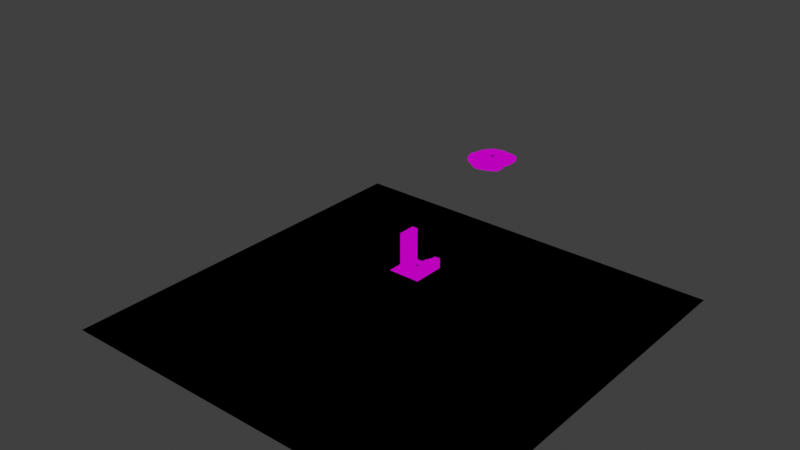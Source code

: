 # Source: test_level.blend  (saved by Blender 3.0.42; exported with 4.5.12 LTS)
import bpy
from mathutils import Matrix  # noqa: F401  (used for matrix-valued properties, if any)

bpy.ops.wm.read_factory_settings(use_empty=True)
scene = bpy.context.scene
scene.name = 'Scene'

# ---- collections
col_level_bounds = bpy.data.collections.new('Level Bounds'); scene.collection.children.link(col_level_bounds)
col_collection = bpy.data.collections.new('Collection'); scene.collection.children.link(col_collection)

# ---- images (referenced by path relative to the original .blend; pixels are not part of the script)
import os
ASSET_DIR = os.environ.get("B2B_ASSET_DIR", "")  # directory of the original .blend (textures are referenced by path, not embedded)
HERE = os.path.dirname(os.path.abspath(__file__))  # packed textures are extracted next to this script under _unpacked/

def load_image(name, relpath, width, height, colorspace="sRGB"):
    """Load a texture the original file referenced (path relative to the .blend, or extracted next to this script)."""
    p = next((c for c in (os.path.join(HERE, relpath), os.path.join(ASSET_DIR, relpath)) if relpath and os.path.exists(c)), "")
    if p:
        img = bpy.data.images.load(p, check_existing=True)
        img.name = name
    else:  # same state as the original file: an image datablock whose file is absent (Cycles renders it pink)
        img = bpy.data.images.new(name, width, height)
        img.source = "FILE"
        img.filepath = "//" + (relpath or name)
    img.colorspace_settings.name = colorspace
    return img
img_bob_textures_05800_rgba16_png = load_image('bob_textures.05800.rgba16.png', 'bob_textures.05800.rgba16.png', 1024, 1024, 'sRGB')
img_bob_textures_09000_rgba16_png = load_image('bob_textures.09000.rgba16.png', 'bob_textures.09000.rgba16.png', 1024, 1024, 'sRGB')

# ---- materials (node trees are filled in below, after node groups)
mat_ground = bpy.data.materials.new('ground')
mat_ground.use_transparency_overlap = False
mat_ground.show_transparent_back = False
mat_ground.use_transparent_shadow = False
mat_dirt = bpy.data.materials.new('dirt')
mat_dirt.use_transparency_overlap = False
mat_dirt.show_transparent_back = False
mat_dirt.use_transparent_shadow = False
mat_trans = bpy.data.materials.new('trans')
mat_trans.surface_render_method = 'BLENDED'
mat_trans.blend_method = 'BLEND'
mat_trans.use_transparency_overlap = False
mat_trans.show_transparent_back = False
mat_trans.use_transparent_shadow = False
mat_warp = bpy.data.materials.new('warp')
mat_warp.use_transparency_overlap = False
mat_warp.show_transparent_back = False
mat_warp.use_transparent_shadow = False

# ---- node groups
ng_create_tex_coord_u_f3d_v3 = bpy.data.node_groups.new('Create Tex Coord U F3D v3', 'ShaderNodeTree')
_s = ng_create_tex_coord_u_f3d_v3.interface.new_socket(name='Color', in_out='OUTPUT', socket_type='NodeSocketColor')
_s.default_value = (0.0, 0.0, 0.0, 0.0)
_s = ng_create_tex_coord_u_f3d_v3.interface.new_socket(name='UV', in_out='INPUT', socket_type='NodeSocketFloat')
_s = ng_create_tex_coord_u_f3d_v3.interface.new_socket(name='Image Factor', in_out='INPUT', socket_type='NodeSocketFloat')
_s = ng_create_tex_coord_u_f3d_v3.interface.new_socket(name='Normalized L', in_out='INPUT', socket_type='NodeSocketFloat')
_s = ng_create_tex_coord_u_f3d_v3.interface.new_socket(name='Normalized H', in_out='INPUT', socket_type='NodeSocketFloat')
_s = ng_create_tex_coord_u_f3d_v3.interface.new_socket(name='Clamp', in_out='INPUT', socket_type='NodeSocketFloat')
_s = ng_create_tex_coord_u_f3d_v3.interface.new_socket(name='Normalized Mask', in_out='INPUT', socket_type='NodeSocketFloat')
_s = ng_create_tex_coord_u_f3d_v3.interface.new_socket(name='Mirror', in_out='INPUT', socket_type='NodeSocketFloat')
_s = ng_create_tex_coord_u_f3d_v3.interface.new_socket(name='Shift', in_out='INPUT', socket_type='NodeSocketFloat')
_s = ng_create_tex_coord_u_f3d_v3.interface.new_socket(name='Scale', in_out='INPUT', socket_type='NodeSocketFloat')
_s = ng_create_tex_coord_u_f3d_v3.interface.new_socket(name='Normalized Half Pixel', in_out='INPUT', socket_type='NodeSocketFloat')
_N = ng_create_tex_coord_u_f3d_v3.nodes; _L = ng_create_tex_coord_u_f3d_v3.links
n0 = _N.new('NodeGroupInput'); n0.name = 'Group Input'; n0.location = (-800, 0)
n1 = _N.new('NodeGroupOutput'); n1.name = 'Group Output'; n1.location = (2800, 0)
n2 = _N.new('ShaderNodeMath'); n2.name = 'Math'; n2.location = (-400, 0)
n2.operation = 'POWER'
n3 = _N.new('ShaderNodeMath'); n3.name = 'Math.001'; n3.location = (-400, -200)
n3.operation = 'MULTIPLY'
n4 = _N.new('ShaderNodeMath'); n4.name = 'Math.002'; n4.location = (-200, -200)
n4.operation = 'MULTIPLY'
n5 = _N.new('ShaderNodeMath'); n5.name = 'Math.003'; n5.location = (0, 0)
n5.operation = 'SUBTRACT'
n6 = _N.new('ShaderNodeMath'); n6.name = 'Max of NOT zero'; n6.location = (200, 0)
n6.label = 'Max of NOT zero'
n6.operation = 'MAXIMUM'
n7 = _N.new('ShaderNodeMath'); n7.name = 'Math.004'; n7.location = (400, 200)
n7.operation = 'SUBTRACT'
n8 = _N.new('ShaderNodeMath'); n8.name = 'Math.005'; n8.location = (400, 0)
n8.operation = 'MINIMUM'
n9 = _N.new('ShaderNodeMix'); n9.name = 'Mix'; n9.location = (600, 0)
n9.data_type = 'RGBA'
n10 = _N.new('ShaderNodeMath'); n10.name = 'Math.006'; n10.location = (800, -400)
n10.operation = 'MODULO'
n11 = _N.new('ShaderNodeMath'); n11.name = 'Math.007'; n11.location = (800, 0)
n11.operation = 'LESS_THAN'
n11.inputs[1].default_value = 0.0
n12 = _N.new('ShaderNodeMath'); n12.name = 'Math.008'; n12.location = (800, -200)
n13 = _N.new('ShaderNodeMix'); n13.name = 'Mix.001'; n13.location = (1000, -200)
n13.data_type = 'RGBA'
n14 = _N.new('ShaderNodeMath'); n14.name = 'Math.009'; n14.location = (1000, -600)
n14.operation = 'ABSOLUTE'
n14.inputs[1].default_value = 0.0
n15 = _N.new('ShaderNodeMath'); n15.name = 'Math.010'; n15.location = (1200, -600)
n15.operation = 'DIVIDE'
n16 = _N.new('ShaderNodeMath'); n16.name = 'Math.011'; n16.location = (1400, -600)
n16.operation = 'FLOOR'
n16.inputs[1].default_value = 0.0
n17 = _N.new('ShaderNodeMath'); n17.name = 'Math.012'; n17.location = (1600, -600)
n17.operation = 'MODULO'
n17.inputs[1].default_value = 2.0
n18 = _N.new('ShaderNodeMath'); n18.name = 'Math.013'; n18.location = (1600, -800)
n18.operation = 'SUBTRACT'
n18.inputs[0].default_value = 1.0
n19 = _N.new('ShaderNodeMix'); n19.name = 'Mix.002'; n19.location = (1800, -600)
n19.data_type = 'RGBA'
n20 = _N.new('ShaderNodeMath'); n20.name = 'Math.014'; n20.location = (2000, -400)
n20.operation = 'MULTIPLY'
n21 = _N.new('ShaderNodeMath'); n21.name = 'Math.015'; n21.location = (2000, -200)
n21.operation = 'SUBTRACT'
n22 = _N.new('ShaderNodeMix'); n22.name = 'Mix.003'; n22.location = (2200, -200)
n22.data_type = 'RGBA'
n23 = _N.new('ShaderNodeMath'); n23.name = 'Math.016'; n23.location = (800, -1000)
n23.operation = 'GREATER_THAN'
n23.inputs[1].default_value = 0.0
n24 = _N.new('ShaderNodeMix'); n24.name = 'Mix.004'; n24.location = (2400, -200)
n24.data_type = 'RGBA'
_L.new(n0.outputs[7], n2.inputs[1])
_L.new(n0.outputs[0], n3.inputs[0])
_L.new(n2.outputs[0], n3.inputs[1])
_L.new(n3.outputs[0], n4.inputs[0])
_L.new(n0.outputs[8], n4.inputs[1])
_L.new(n4.outputs[0], n5.inputs[0])
_L.new(n0.outputs[2], n5.inputs[1])
_L.new(n0.outputs[9], n6.inputs[0])
_L.new(n5.outputs[0], n6.inputs[1])
_L.new(n0.outputs[3], n7.inputs[0])
_L.new(n0.outputs[9], n7.inputs[1])
_L.new(n7.outputs[0], n8.inputs[0])
_L.new(n6.outputs[0], n8.inputs[1])
_L.new(n0.outputs[4], n9.inputs[0])
_L.new(n5.outputs[0], n9.inputs[6])
_L.new(n8.outputs[0], n9.inputs[7])
_L.new(n9.outputs[2], n10.inputs[0])
_L.new(n0.outputs[5], n10.inputs[1])
_L.new(n9.outputs[2], n11.inputs[0])
_L.new(n0.outputs[5], n12.inputs[0])
_L.new(n10.outputs[0], n12.inputs[1])
_L.new(n11.outputs[0], n13.inputs[0])
_L.new(n10.outputs[0], n13.inputs[6])
_L.new(n12.outputs[0], n13.inputs[7])
_L.new(n9.outputs[2], n14.inputs[0])
_L.new(n14.outputs[0], n15.inputs[0])
_L.new(n0.outputs[5], n15.inputs[1])
_L.new(n15.outputs[0], n16.inputs[0])
_L.new(n16.outputs[0], n17.inputs[0])
_L.new(n17.outputs[0], n18.inputs[1])
_L.new(n11.outputs[0], n19.inputs[0])
_L.new(n17.outputs[0], n19.inputs[6])
_L.new(n18.outputs[0], n19.inputs[7])
_L.new(n19.outputs[2], n20.inputs[0])
_L.new(n0.outputs[6], n20.inputs[1])
_L.new(n0.outputs[5], n21.inputs[0])
_L.new(n13.outputs[2], n21.inputs[1])
_L.new(n20.outputs[0], n22.inputs[0])
_L.new(n13.outputs[2], n22.inputs[6])
_L.new(n21.outputs[0], n22.inputs[7])
_L.new(n0.outputs[5], n23.inputs[0])
_L.new(n23.outputs[0], n24.inputs[0])
_L.new(n8.outputs[0], n24.inputs[6])
_L.new(n22.outputs[2], n24.inputs[7])
_L.new(n24.outputs[2], n1.inputs[0])
n1.is_active_output = True
ng_create_tex_coord_v_f3d_v3 = bpy.data.node_groups.new('Create Tex Coord V F3D v3', 'ShaderNodeTree')
_s = ng_create_tex_coord_v_f3d_v3.interface.new_socket(name='Color', in_out='OUTPUT', socket_type='NodeSocketColor')
_s.default_value = (0.0, 0.0, 0.0, 0.0)
_s = ng_create_tex_coord_v_f3d_v3.interface.new_socket(name='UV', in_out='INPUT', socket_type='NodeSocketFloat')
_s = ng_create_tex_coord_v_f3d_v3.interface.new_socket(name='Image Factor', in_out='INPUT', socket_type='NodeSocketFloat')
_s = ng_create_tex_coord_v_f3d_v3.interface.new_socket(name='Normalized L', in_out='INPUT', socket_type='NodeSocketFloat')
_s = ng_create_tex_coord_v_f3d_v3.interface.new_socket(name='Normalized H', in_out='INPUT', socket_type='NodeSocketFloat')
_s = ng_create_tex_coord_v_f3d_v3.interface.new_socket(name='Clamp', in_out='INPUT', socket_type='NodeSocketFloat')
_s = ng_create_tex_coord_v_f3d_v3.interface.new_socket(name='Normalized Mask', in_out='INPUT', socket_type='NodeSocketFloat')
_s = ng_create_tex_coord_v_f3d_v3.interface.new_socket(name='Mirror', in_out='INPUT', socket_type='NodeSocketFloat')
_s = ng_create_tex_coord_v_f3d_v3.interface.new_socket(name='Shift', in_out='INPUT', socket_type='NodeSocketFloat')
_s = ng_create_tex_coord_v_f3d_v3.interface.new_socket(name='Scale', in_out='INPUT', socket_type='NodeSocketFloat')
_s = ng_create_tex_coord_v_f3d_v3.interface.new_socket(name='Normalized Half Pixel', in_out='INPUT', socket_type='NodeSocketFloat')
_N = ng_create_tex_coord_v_f3d_v3.nodes; _L = ng_create_tex_coord_v_f3d_v3.links
n0 = _N.new('NodeGroupInput'); n0.name = 'Group Input'; n0.location = (-800, 0)
n1 = _N.new('NodeGroupOutput'); n1.name = 'Group Output'; n1.location = (2800, 0)
n2 = _N.new('ShaderNodeMath'); n2.name = 'Math'; n2.location = (-400, 200)
n2.operation = 'MULTIPLY_ADD'
n2.inputs[1].default_value = -1.0
n2.inputs[2].default_value = 1.0
n3 = _N.new('ShaderNodeMath'); n3.name = 'Math.001'; n3.location = (-400, 0)
n3.operation = 'POWER'
n4 = _N.new('ShaderNodeMath'); n4.name = 'Math.002'; n4.location = (-400, -200)
n4.operation = 'MULTIPLY'
n5 = _N.new('ShaderNodeMath'); n5.name = 'Math.003'; n5.location = (-200, -200)
n5.operation = 'MULTIPLY'
n6 = _N.new('ShaderNodeMath'); n6.name = 'Math.004'; n6.location = (-200, -400)
n6.operation = 'MULTIPLY_ADD'
n6.inputs[1].default_value = -1.0
n6.inputs[2].default_value = 1.0
n7 = _N.new('ShaderNodeMath'); n7.name = 'Math.005'; n7.location = (0, 0)
n7.operation = 'SUBTRACT'
n8 = _N.new('ShaderNodeMath'); n8.name = 'Max of NOT zero'; n8.location = (200, 0)
n8.label = 'Max of NOT zero'
n8.operation = 'MAXIMUM'
n9 = _N.new('ShaderNodeMath'); n9.name = 'Math.006'; n9.location = (400, 200)
n9.operation = 'SUBTRACT'
n10 = _N.new('ShaderNodeMath'); n10.name = 'Math.007'; n10.location = (400, 0)
n10.operation = 'MINIMUM'
n11 = _N.new('ShaderNodeMix'); n11.name = 'Mix'; n11.location = (600, 0)
n11.data_type = 'RGBA'
n12 = _N.new('ShaderNodeMath'); n12.name = 'Math.008'; n12.location = (800, -400)
n12.operation = 'MODULO'
n13 = _N.new('ShaderNodeMath'); n13.name = 'Math.009'; n13.location = (800, 0)
n13.operation = 'LESS_THAN'
n13.inputs[1].default_value = 0.0
n14 = _N.new('ShaderNodeMath'); n14.name = 'Math.010'; n14.location = (800, -200)
n15 = _N.new('ShaderNodeMix'); n15.name = 'Mix.001'; n15.location = (1000, -200)
n15.data_type = 'RGBA'
n16 = _N.new('ShaderNodeMath'); n16.name = 'Math.011'; n16.location = (1000, -600)
n16.operation = 'ABSOLUTE'
n16.inputs[1].default_value = 0.0
n17 = _N.new('ShaderNodeMath'); n17.name = 'Math.012'; n17.location = (1200, -600)
n17.operation = 'DIVIDE'
n18 = _N.new('ShaderNodeMath'); n18.name = 'Math.013'; n18.location = (1400, -600)
n18.operation = 'FLOOR'
n18.inputs[1].default_value = 0.0
n19 = _N.new('ShaderNodeMath'); n19.name = 'Math.014'; n19.location = (1600, -600)
n19.operation = 'MODULO'
n19.inputs[1].default_value = 2.0
n20 = _N.new('ShaderNodeMath'); n20.name = 'Math.015'; n20.location = (1600, -800)
n20.operation = 'SUBTRACT'
n20.inputs[0].default_value = 1.0
n21 = _N.new('ShaderNodeMix'); n21.name = 'Mix.002'; n21.location = (1800, -600)
n21.data_type = 'RGBA'
n22 = _N.new('ShaderNodeMath'); n22.name = 'Math.016'; n22.location = (2000, -400)
n22.operation = 'MULTIPLY'
n23 = _N.new('ShaderNodeMath'); n23.name = 'Math.017'; n23.location = (2000, -200)
n23.operation = 'SUBTRACT'
n24 = _N.new('ShaderNodeMix'); n24.name = 'Mix.003'; n24.location = (2200, -200)
n24.data_type = 'RGBA'
n25 = _N.new('ShaderNodeMath'); n25.name = 'Math.018'; n25.location = (800, -1000)
n25.operation = 'GREATER_THAN'
n25.inputs[1].default_value = 0.0
n26 = _N.new('ShaderNodeMix'); n26.name = 'Mix.004'; n26.location = (2400, -200)
n26.data_type = 'RGBA'
_L.new(n0.outputs[0], n2.inputs[0])
_L.new(n0.outputs[7], n3.inputs[1])
_L.new(n2.outputs[0], n4.inputs[0])
_L.new(n3.outputs[0], n4.inputs[1])
_L.new(n4.outputs[0], n5.inputs[0])
_L.new(n0.outputs[8], n5.inputs[1])
_L.new(n5.outputs[0], n6.inputs[0])
_L.new(n6.outputs[0], n7.inputs[0])
_L.new(n0.outputs[2], n7.inputs[1])
_L.new(n0.outputs[9], n8.inputs[0])
_L.new(n7.outputs[0], n8.inputs[1])
_L.new(n0.outputs[3], n9.inputs[0])
_L.new(n0.outputs[9], n9.inputs[1])
_L.new(n9.outputs[0], n10.inputs[0])
_L.new(n8.outputs[0], n10.inputs[1])
_L.new(n0.outputs[4], n11.inputs[0])
_L.new(n7.outputs[0], n11.inputs[6])
_L.new(n10.outputs[0], n11.inputs[7])
_L.new(n11.outputs[2], n12.inputs[0])
_L.new(n0.outputs[5], n12.inputs[1])
_L.new(n11.outputs[2], n13.inputs[0])
_L.new(n0.outputs[5], n14.inputs[0])
_L.new(n12.outputs[0], n14.inputs[1])
_L.new(n13.outputs[0], n15.inputs[0])
_L.new(n12.outputs[0], n15.inputs[6])
_L.new(n14.outputs[0], n15.inputs[7])
_L.new(n11.outputs[2], n16.inputs[0])
_L.new(n16.outputs[0], n17.inputs[0])
_L.new(n0.outputs[5], n17.inputs[1])
_L.new(n17.outputs[0], n18.inputs[0])
_L.new(n18.outputs[0], n19.inputs[0])
_L.new(n19.outputs[0], n20.inputs[1])
_L.new(n13.outputs[0], n21.inputs[0])
_L.new(n19.outputs[0], n21.inputs[6])
_L.new(n20.outputs[0], n21.inputs[7])
_L.new(n21.outputs[2], n22.inputs[0])
_L.new(n0.outputs[6], n22.inputs[1])
_L.new(n0.outputs[5], n23.inputs[0])
_L.new(n15.outputs[2], n23.inputs[1])
_L.new(n22.outputs[0], n24.inputs[0])
_L.new(n15.outputs[2], n24.inputs[6])
_L.new(n23.outputs[0], n24.inputs[7])
_L.new(n0.outputs[5], n25.inputs[0])
_L.new(n25.outputs[0], n26.inputs[0])
_L.new(n10.outputs[0], n26.inputs[6])
_L.new(n24.outputs[2], n26.inputs[7])
_L.new(n26.outputs[2], n1.inputs[0])
n1.is_active_output = True
ng_get_uv_f3d_v3 = bpy.data.node_groups.new('Get UV F3D v3', 'ShaderNodeTree')
_s = ng_get_uv_f3d_v3.interface.new_socket(name='Vector', in_out='OUTPUT', socket_type='NodeSocketVector')
_s = ng_get_uv_f3d_v3.interface.new_socket(name='Texture Gen', in_out='INPUT', socket_type='NodeSocketFloat')
_s = ng_get_uv_f3d_v3.interface.new_socket(name='Texture Gen Linear', in_out='INPUT', socket_type='NodeSocketFloat')
_s = ng_get_uv_f3d_v3.interface.new_socket(name='Image Factor', in_out='INPUT', socket_type='NodeSocketVector')
_s = ng_get_uv_f3d_v3.interface.new_socket(name='Normalized L', in_out='INPUT', socket_type='NodeSocketVector')
_s = ng_get_uv_f3d_v3.interface.new_socket(name='Normalized H', in_out='INPUT', socket_type='NodeSocketVector')
_s = ng_get_uv_f3d_v3.interface.new_socket(name='Clamp', in_out='INPUT', socket_type='NodeSocketVector')
_s = ng_get_uv_f3d_v3.interface.new_socket(name='Normalized Mask', in_out='INPUT', socket_type='NodeSocketVector')
_s = ng_get_uv_f3d_v3.interface.new_socket(name='Mirror', in_out='INPUT', socket_type='NodeSocketVector')
_s = ng_get_uv_f3d_v3.interface.new_socket(name='Shift', in_out='INPUT', socket_type='NodeSocketVector')
_s = ng_get_uv_f3d_v3.interface.new_socket(name='Scale', in_out='INPUT', socket_type='NodeSocketVector')
_s = ng_get_uv_f3d_v3.interface.new_socket(name='Normalized Half Pixel', in_out='INPUT', socket_type='NodeSocketVector')
_N = ng_get_uv_f3d_v3.nodes; _L = ng_get_uv_f3d_v3.links
n0 = _N.new('NodeGroupInput'); n0.name = 'Group Input'; n0.location = (-300, 0)
n1 = _N.new('NodeGroupOutput'); n1.name = 'Group Output'; n1.location = (2400, 0)
n2 = _N.new('ShaderNodeSeparateXYZ'); n2.name = 'Split Texture Vector'; n2.location = (0, 0)
n2.label = 'Split Texture Vector'
n3 = _N.new('ShaderNodeSeparateXYZ'); n3.name = 'Split Texture Vector.001'; n3.location = (0, -100)
n3.label = 'Split Texture Vector'
n4 = _N.new('ShaderNodeSeparateXYZ'); n4.name = 'Split Texture Vector.002'; n4.location = (0, -200)
n4.label = 'Split Texture Vector'
n5 = _N.new('ShaderNodeSeparateXYZ'); n5.name = 'Split Texture Vector.003'; n5.location = (0, -300)
n5.label = 'Split Texture Vector'
n6 = _N.new('ShaderNodeSeparateXYZ'); n6.name = 'Split Texture Vector.004'; n6.location = (0, -400)
n6.label = 'Split Texture Vector'
n7 = _N.new('ShaderNodeSeparateXYZ'); n7.name = 'Split Texture Vector.005'; n7.location = (0, -500)
n7.label = 'Split Texture Vector'
n8 = _N.new('ShaderNodeSeparateXYZ'); n8.name = 'Split Texture Vector.006'; n8.location = (0, -600)
n8.label = 'Split Texture Vector'
n9 = _N.new('ShaderNodeSeparateXYZ'); n9.name = 'Split Texture Vector.007'; n9.location = (0, -700)
n9.label = 'Split Texture Vector'
n10 = _N.new('ShaderNodeSeparateXYZ'); n10.name = 'Split Texture Vector.008'; n10.location = (0, -800)
n10.label = 'Split Texture Vector'
n11 = _N.new('ShaderNodeUVMap'); n11.name = 'UV Map'; n11.location = (300, 0)
n11.uv_map = 'UVMap'
n12 = _N.new('ShaderNodeNewGeometry'); n12.name = 'Geometry'; n12.location = (300, -100)
n13 = _N.new('ShaderNodeVectorTransform'); n13.name = 'Vector Transform'; n13.location = (300, -200)
n13.vector_type = 'NORMAL'
n13.convert_to = 'CAMERA'
n14 = _N.new('ShaderNodeVectorMath'); n14.name = 'Vector Math'; n14.location = (600, 0)
n14.inputs[1].default_value = (1.0, 1.0, 1.0)
n15 = _N.new('ShaderNodeSeparateXYZ'); n15.name = 'Separate XYZ'; n15.location = (600, -100)
n16 = _N.new('ShaderNodeMath'); n16.name = 'Math'; n16.location = (600, -200)
n16.operation = 'DIVIDE'
n16.inputs[1].default_value = -2.0
n17 = _N.new('ShaderNodeMath'); n17.name = 'Math.001'; n17.location = (600, -300)
n17.operation = 'DIVIDE'
n17.inputs[1].default_value = -2.0
n18 = _N.new('ShaderNodeMath'); n18.name = 'Math.002'; n18.location = (900, 0)
n18.operation = 'MULTIPLY'
n19 = _N.new('ShaderNodeMath'); n19.name = 'Math.003'; n19.location = (900, -100)
n19.operation = 'MULTIPLY'
n20 = _N.new('ShaderNodeCombineXYZ'); n20.name = 'Combine XYZ'; n20.location = (1200, -300)
n21 = _N.new('ShaderNodeMath'); n21.name = 'Math.004'; n21.location = (600, -600)
n21.operation = 'ARCCOSINE'
n21.inputs[1].default_value = 0.0
n22 = _N.new('ShaderNodeMath'); n22.name = 'Math.005'; n22.location = (600, -700)
n22.operation = 'ARCCOSINE'
n22.inputs[1].default_value = 0.0
n23 = _N.new('ShaderNodeMath'); n23.name = 'Math.006'; n23.location = (600, -800)
n23.operation = 'MULTIPLY'
n24 = _N.new('ShaderNodeMath'); n24.name = 'Math.007'; n24.location = (600, -900)
n24.operation = 'MULTIPLY'
n25 = _N.new('ShaderNodeCombineXYZ'); n25.name = 'Combine XYZ.001'; n25.location = (1200, -600)
n26 = _N.new('ShaderNodeMix'); n26.name = 'Mix'; n26.location = (1500, 0)
n26.data_type = 'RGBA'
n27 = _N.new('ShaderNodeMix'); n27.name = 'Mix.001'; n27.location = (1500, -100)
n27.data_type = 'RGBA'
n28 = _N.new('ShaderNodeSeparateXYZ'); n28.name = 'Separate XYZ.001'; n28.location = (1800, 500)
n29 = _N.new('ShaderNodeGroup'); n29.name = 'Create Tex Coord'; n29.location = (2000, 500)
n29.label = 'Create Tex Coord'
n29.node_tree = ng_create_tex_coord_u_f3d_v3
n30 = _N.new('ShaderNodeGroup'); n30.name = 'Create Tex Coord.001'; n30.location = (2000, 300)
n30.label = 'Create Tex Coord'
n30.node_tree = ng_create_tex_coord_v_f3d_v3
n31 = _N.new('ShaderNodeCombineXYZ'); n31.name = 'Combine XYZ.002'; n31.location = (2200, 500)
_L.new(n0.outputs[2], n2.inputs[0])
_L.new(n0.outputs[3], n3.inputs[0])
_L.new(n0.outputs[4], n4.inputs[0])
_L.new(n0.outputs[5], n5.inputs[0])
_L.new(n0.outputs[6], n6.inputs[0])
_L.new(n0.outputs[7], n7.inputs[0])
_L.new(n0.outputs[8], n8.inputs[0])
_L.new(n0.outputs[9], n9.inputs[0])
_L.new(n0.outputs[10], n10.inputs[0])
_L.new(n12.outputs[1], n13.inputs[0])
_L.new(n13.outputs[0], n14.inputs[0])
_L.new(n14.outputs[0], n15.inputs[0])
_L.new(n15.outputs[0], n16.inputs[0])
_L.new(n15.outputs[1], n17.inputs[0])
_L.new(n16.outputs[0], n18.inputs[0])
_L.new(n17.outputs[0], n19.inputs[0])
_L.new(n2.outputs[0], n18.inputs[1])
_L.new(n2.outputs[1], n19.inputs[1])
_L.new(n18.outputs[0], n20.inputs[0])
_L.new(n19.outputs[0], n20.inputs[1])
_L.new(n16.outputs[0], n21.inputs[0])
_L.new(n17.outputs[0], n22.inputs[0])
_L.new(n21.outputs[0], n23.inputs[0])
_L.new(n22.outputs[0], n24.inputs[0])
_L.new(n2.outputs[0], n23.inputs[1])
_L.new(n2.outputs[1], n24.inputs[1])
_L.new(n23.outputs[0], n25.inputs[0])
_L.new(n24.outputs[0], n25.inputs[1])
_L.new(n0.outputs[0], n26.inputs[0])
_L.new(n11.outputs[0], n26.inputs[6])
_L.new(n20.outputs[0], n26.inputs[7])
_L.new(n0.outputs[1], n27.inputs[0])
_L.new(n26.outputs[2], n27.inputs[6])
_L.new(n25.outputs[0], n27.inputs[7])
_L.new(n27.outputs[2], n28.inputs[0])
_L.new(n2.outputs[0], n29.inputs[1])
_L.new(n3.outputs[0], n29.inputs[2])
_L.new(n4.outputs[0], n29.inputs[3])
_L.new(n5.outputs[0], n29.inputs[4])
_L.new(n6.outputs[0], n29.inputs[5])
_L.new(n7.outputs[0], n29.inputs[6])
_L.new(n8.outputs[0], n29.inputs[7])
_L.new(n9.outputs[0], n29.inputs[8])
_L.new(n10.outputs[0], n29.inputs[9])
_L.new(n2.outputs[1], n30.inputs[1])
_L.new(n3.outputs[1], n30.inputs[2])
_L.new(n4.outputs[1], n30.inputs[3])
_L.new(n5.outputs[1], n30.inputs[4])
_L.new(n6.outputs[1], n30.inputs[5])
_L.new(n7.outputs[1], n30.inputs[6])
_L.new(n8.outputs[1], n30.inputs[7])
_L.new(n9.outputs[1], n30.inputs[8])
_L.new(n10.outputs[1], n30.inputs[9])
_L.new(n28.outputs[0], n29.inputs[0])
_L.new(n28.outputs[1], n30.inputs[0])
_L.new(n29.outputs[0], n31.inputs[0])
_L.new(n30.outputs[0], n31.inputs[1])
_L.new(n31.outputs[0], n1.inputs[0])
n1.is_active_output = True
ng_get_texture_color_f3d_v3 = bpy.data.node_groups.new('Get Texture Color F3D v3', 'ShaderNodeTree')
_s = ng_get_texture_color_f3d_v3.interface.new_socket(name='Color', in_out='OUTPUT', socket_type='NodeSocketColor')
_s = ng_get_texture_color_f3d_v3.interface.new_socket(name='Alpha', in_out='OUTPUT', socket_type='NodeSocketFloat')
_s = ng_get_texture_color_f3d_v3.interface.new_socket(name='Color', in_out='INPUT', socket_type='NodeSocketColor')
_s = ng_get_texture_color_f3d_v3.interface.new_socket(name='Alpha', in_out='INPUT', socket_type='NodeSocketFloat')
_s = ng_get_texture_color_f3d_v3.interface.new_socket(name='Is Greyscale', in_out='INPUT', socket_type='NodeSocketFloat')
_s = ng_get_texture_color_f3d_v3.interface.new_socket(name='Has Alpha', in_out='INPUT', socket_type='NodeSocketFloat')
_s = ng_get_texture_color_f3d_v3.interface.new_socket(name='Is Intensity', in_out='INPUT', socket_type='NodeSocketFloat')
_N = ng_get_texture_color_f3d_v3.nodes; _L = ng_get_texture_color_f3d_v3.links
n0 = _N.new('NodeGroupInput'); n0.name = 'Group Input'; n0.location = (0, 0)
n1 = _N.new('NodeGroupOutput'); n1.name = 'Group Output'; n1.location = (600, 0)
n2 = _N.new('ShaderNodeSeparateColor'); n2.name = 'Separate HSV'; n2.location = (300, 0)
n3 = _N.new('ShaderNodeMix'); n3.name = 'Mix'; n3.location = (300, -100)
n3.data_type = 'RGBA'
n4 = _N.new('ShaderNodeMix'); n4.name = 'Mix.001'; n4.location = (300, -200)
n4.data_type = 'RGBA'
n4.inputs[6].default_value = (1.0, 1.0, 1.0, 1.0)
n5 = _N.new('ShaderNodeMix'); n5.name = 'Mix.002'; n5.location = (300, -300)
n5.data_type = 'RGBA'
_L.new(n0.outputs[0], n2.inputs[0])
_L.new(n0.outputs[2], n3.inputs[0])
_L.new(n0.outputs[0], n3.inputs[6])
_L.new(n2.outputs[2], n3.inputs[7])
_L.new(n3.outputs[2], n1.inputs[0])
_L.new(n0.outputs[3], n4.inputs[0])
_L.new(n0.outputs[1], n4.inputs[7])
_L.new(n0.outputs[4], n5.inputs[0])
_L.new(n4.outputs[2], n5.inputs[6])
_L.new(n2.outputs[2], n5.inputs[7])
_L.new(n5.outputs[2], n1.inputs[1])
n1.is_active_output = True
ng_get_shade_color_f3d_v3 = bpy.data.node_groups.new('Get Shade Color F3D v3', 'ShaderNodeTree')
_s = ng_get_shade_color_f3d_v3.interface.new_socket(name='Color', in_out='OUTPUT', socket_type='NodeSocketColor')
_s = ng_get_shade_color_f3d_v3.interface.new_socket(name='Alpha', in_out='OUTPUT', socket_type='NodeSocketFloat')
_s = ng_get_shade_color_f3d_v3.interface.new_socket(name='Shading', in_out='INPUT', socket_type='NodeSocketFloat')
_s = ng_get_shade_color_f3d_v3.interface.new_socket(name='Lighting', in_out='INPUT', socket_type='NodeSocketFloat')
_s = ng_get_shade_color_f3d_v3.interface.new_socket(name='Ambient Color', in_out='INPUT', socket_type='NodeSocketColor')
_N = ng_get_shade_color_f3d_v3.nodes; _L = ng_get_shade_color_f3d_v3.links
n0 = _N.new('NodeGroupInput'); n0.name = 'Group Input'; n0.location = (-300, 0)
n1 = _N.new('NodeGroupOutput'); n1.name = 'Group Output'; n1.location = (600, 0)
n2 = _N.new('ShaderNodeBsdfDiffuse'); n2.name = 'Diffuse BSDF'; n2.location = (0, 0)
n3 = _N.new('ShaderNodeRGB'); n3.name = 'RGB'; n3.location = (0, -100)
n3.outputs[0].default_value = (1.0, 1.0, 1.0, 1.0)
n4 = _N.new('ShaderNodeShaderToRGB'); n4.name = 'Shader to RGB'; n4.location = (200, 0)
n5 = _N.new('ShaderNodeAttribute'); n5.name = 'Attribute'; n5.location = (200, -100)
n5.attribute_name = 'Col'
n6 = _N.new('ShaderNodeAttribute'); n6.name = 'Attribute.001'; n6.location = (200, -200)
n6.attribute_name = 'Alpha'
n7 = _N.new('ShaderNodeVectorMath'); n7.name = 'Vector Math'; n7.location = (400, 0)
n8 = _N.new('ShaderNodeMix'); n8.name = 'Mix'; n8.location = (600, 0)
n8.data_type = 'RGBA'
n9 = _N.new('ShaderNodeMix'); n9.name = 'Mix.001'; n9.location = (600, -100)
n9.data_type = 'RGBA'
_L.new(n2.outputs[0], n4.inputs[0])
_L.new(n0.outputs[2], n7.inputs[0])
_L.new(n4.outputs[0], n7.inputs[1])
_L.new(n0.outputs[1], n8.inputs[0])
_L.new(n5.outputs[0], n8.inputs[6])
_L.new(n7.outputs[0], n8.inputs[7])
_L.new(n0.outputs[0], n9.inputs[0])
_L.new(n3.outputs[0], n9.inputs[6])
_L.new(n8.outputs[2], n9.inputs[7])
_L.new(n9.outputs[2], n1.inputs[0])
_L.new(n6.outputs[2], n1.inputs[1])
n1.is_active_output = True
ng_color_combiner_mix_f3d_v3 = bpy.data.node_groups.new('Color Combiner Mix F3D v3', 'ShaderNodeTree')
_s = ng_color_combiner_mix_f3d_v3.interface.new_socket(name='Output', in_out='OUTPUT', socket_type='NodeSocketColor')
_s = ng_color_combiner_mix_f3d_v3.interface.new_socket(name='A', in_out='INPUT', socket_type='NodeSocketColor')
_s = ng_color_combiner_mix_f3d_v3.interface.new_socket(name='B', in_out='INPUT', socket_type='NodeSocketColor')
_s = ng_color_combiner_mix_f3d_v3.interface.new_socket(name='C', in_out='INPUT', socket_type='NodeSocketColor')
_s = ng_color_combiner_mix_f3d_v3.interface.new_socket(name='D', in_out='INPUT', socket_type='NodeSocketColor')
_N = ng_color_combiner_mix_f3d_v3.nodes; _L = ng_color_combiner_mix_f3d_v3.links
n0 = _N.new('NodeGroupInput'); n0.name = 'Group Input'; n0.location = (-300, 0)
n1 = _N.new('NodeGroupOutput'); n1.name = 'Group Output'; n1.location = (600, 0)
n2 = _N.new('ShaderNodeMix'); n2.name = 'Subtract'; n2.location = (0, 0)
n2.label = 'Subtract'
n2.data_type = 'RGBA'
n2.blend_type = 'SUBTRACT'
n2.inputs[0].default_value = 1.0
n3 = _N.new('ShaderNodeMix'); n3.name = 'Multiply'; n3.location = (0, -100)
n3.label = 'Multiply'
n3.data_type = 'RGBA'
n3.blend_type = 'MULTIPLY'
n3.inputs[0].default_value = 1.0
n4 = _N.new('ShaderNodeMix'); n4.name = 'Add'; n4.location = (0, -200)
n4.label = 'Add'
n4.data_type = 'RGBA'
n4.blend_type = 'ADD'
n4.inputs[0].default_value = 1.0
_L.new(n0.outputs[0], n2.inputs[6])
_L.new(n0.outputs[1], n2.inputs[7])
_L.new(n2.outputs[2], n3.inputs[6])
_L.new(n0.outputs[2], n3.inputs[7])
_L.new(n3.outputs[2], n4.inputs[6])
_L.new(n0.outputs[3], n4.inputs[7])
_L.new(n4.outputs[2], n1.inputs[0])
n1.is_active_output = True
ng_color_combiner_alpha_mix_f3d_v3 = bpy.data.node_groups.new('Color Combiner Alpha Mix F3D v3', 'ShaderNodeTree')
_s = ng_color_combiner_alpha_mix_f3d_v3.interface.new_socket(name='Output', in_out='OUTPUT', socket_type='NodeSocketFloat')
_s = ng_color_combiner_alpha_mix_f3d_v3.interface.new_socket(name='A', in_out='INPUT', socket_type='NodeSocketFloat')
_s = ng_color_combiner_alpha_mix_f3d_v3.interface.new_socket(name='B', in_out='INPUT', socket_type='NodeSocketFloat')
_s = ng_color_combiner_alpha_mix_f3d_v3.interface.new_socket(name='C', in_out='INPUT', socket_type='NodeSocketFloat')
_s = ng_color_combiner_alpha_mix_f3d_v3.interface.new_socket(name='D', in_out='INPUT', socket_type='NodeSocketFloat')
_N = ng_color_combiner_alpha_mix_f3d_v3.nodes; _L = ng_color_combiner_alpha_mix_f3d_v3.links
n0 = _N.new('NodeGroupInput'); n0.name = 'Group Input'; n0.location = (-300, 0)
n1 = _N.new('NodeGroupOutput'); n1.name = 'Group Output'; n1.location = (600, 0)
n2 = _N.new('ShaderNodeMath'); n2.name = 'Subtract'; n2.location = (0, 0)
n2.label = 'Subtract'
n2.operation = 'SUBTRACT'
n3 = _N.new('ShaderNodeMath'); n3.name = 'Multiply'; n3.location = (0, -100)
n3.label = 'Multiply'
n3.operation = 'MULTIPLY'
n4 = _N.new('ShaderNodeMath'); n4.name = 'Add'; n4.location = (0, -200)
n4.label = 'Add'
_L.new(n0.outputs[0], n2.inputs[0])
_L.new(n0.outputs[1], n2.inputs[1])
_L.new(n2.outputs[0], n3.inputs[0])
_L.new(n0.outputs[2], n3.inputs[1])
_L.new(n3.outputs[0], n4.inputs[0])
_L.new(n0.outputs[3], n4.inputs[1])
_L.new(n4.outputs[0], n1.inputs[0])
n1.is_active_output = True
ng_color_combiner_f3d_v3 = bpy.data.node_groups.new('Color Combiner F3D v3', 'ShaderNodeTree')
_s = ng_color_combiner_f3d_v3.interface.new_socket(name='Color Combiner', in_out='OUTPUT', socket_type='NodeSocketColor')
_s = ng_color_combiner_f3d_v3.interface.new_socket(name='Color Combiner Alpha', in_out='OUTPUT', socket_type='NodeSocketFloat')
_s = ng_color_combiner_f3d_v3.interface.new_socket(name='Case A 1', in_out='INPUT', socket_type='NodeSocketColor')
_s = ng_color_combiner_f3d_v3.interface.new_socket(name='Case B 1', in_out='INPUT', socket_type='NodeSocketColor')
_s = ng_color_combiner_f3d_v3.interface.new_socket(name='Case C 1', in_out='INPUT', socket_type='NodeSocketColor')
_s = ng_color_combiner_f3d_v3.interface.new_socket(name='Case D 1', in_out='INPUT', socket_type='NodeSocketColor')
_s = ng_color_combiner_f3d_v3.interface.new_socket(name='Case A Alpha 1', in_out='INPUT', socket_type='NodeSocketFloat')
_s = ng_color_combiner_f3d_v3.interface.new_socket(name='Case B Alpha 1', in_out='INPUT', socket_type='NodeSocketFloat')
_s = ng_color_combiner_f3d_v3.interface.new_socket(name='Case C Alpha 1', in_out='INPUT', socket_type='NodeSocketFloat')
_s = ng_color_combiner_f3d_v3.interface.new_socket(name='Case D Alpha 1', in_out='INPUT', socket_type='NodeSocketFloat')
_N = ng_color_combiner_f3d_v3.nodes; _L = ng_color_combiner_f3d_v3.links
n0 = _N.new('NodeGroupInput'); n0.name = 'Group Input'; n0.location = (-300, 0)
n1 = _N.new('NodeGroupOutput'); n1.name = 'Group Output'; n1.location = (900, 0)
n2 = _N.new('ShaderNodeGroup'); n2.name = 'Group'; n2.location = (600, 0)
n2.node_tree = ng_color_combiner_mix_f3d_v3
n3 = _N.new('ShaderNodeGroup'); n3.name = 'Group.001'; n3.location = (600, -200)
n3.node_tree = ng_color_combiner_alpha_mix_f3d_v3
_L.new(n0.outputs[0], n2.inputs[0])
_L.new(n0.outputs[1], n2.inputs[1])
_L.new(n0.outputs[2], n2.inputs[2])
_L.new(n0.outputs[3], n2.inputs[3])
_L.new(n0.outputs[4], n3.inputs[0])
_L.new(n0.outputs[5], n3.inputs[1])
_L.new(n0.outputs[6], n3.inputs[2])
_L.new(n0.outputs[7], n3.inputs[3])
_L.new(n2.outputs[0], n1.inputs[0])
_L.new(n3.outputs[0], n1.inputs[1])
n1.is_active_output = True
ng_f3d_v3 = bpy.data.node_groups.new('F3D v3', 'ShaderNodeTree')
_s = ng_f3d_v3.interface.new_socket(name='Output', in_out='OUTPUT', socket_type='NodeSocketShader')
_s = ng_f3d_v3.interface.new_socket(name='Cycle 1 RGB', in_out='INPUT', socket_type='NodeSocketColor')
_s = ng_f3d_v3.interface.new_socket(name='Cycle 1 Alpha', in_out='INPUT', socket_type='NodeSocketFloat')
_s = ng_f3d_v3.interface.new_socket(name='Cycle 2 RGB', in_out='INPUT', socket_type='NodeSocketColor')
_s = ng_f3d_v3.interface.new_socket(name='Cycle 2 Alpha', in_out='INPUT', socket_type='NodeSocketFloat')
_s = ng_f3d_v3.interface.new_socket(name='Cycle Type', in_out='INPUT', socket_type='NodeSocketFloat')
_s = ng_f3d_v3.interface.new_socket(name='Cull Front', in_out='INPUT', socket_type='NodeSocketFloat')
_s = ng_f3d_v3.interface.new_socket(name='Cull Back', in_out='INPUT', socket_type='NodeSocketFloat')
_N = ng_f3d_v3.nodes; _L = ng_f3d_v3.links
n0 = _N.new('NodeGroupInput'); n0.name = 'Group Input'; n0.location = (-300, 0)
n1 = _N.new('NodeGroupOutput'); n1.name = 'Group Output'; n1.location = (900, 0)
n2 = _N.new('ShaderNodeMix'); n2.name = 'Cycle Mix RGB'; n2.location = (0, 0)
n2.label = 'Cycle Mix RGB'
n2.data_type = 'RGBA'
n3 = _N.new('ShaderNodeMix'); n3.name = 'Cycle Mix Alpha'; n3.location = (0, -100)
n3.label = 'Cycle Mix Alpha'
n3.data_type = 'RGBA'
n4 = _N.new('ShaderNodeNewGeometry'); n4.name = 'Is Backfacing'; n4.location = (300, 0)
n4.label = 'Is Backfacing'
n5 = _N.new('ShaderNodeMath'); n5.name = 'Multiply Cull Front'; n5.location = (600, 0)
n5.label = 'Multiply Cull Front'
n5.operation = 'MULTIPLY'
n6 = _N.new('ShaderNodeMath'); n6.name = 'Multiply Cull Back'; n6.location = (600, -100)
n6.label = 'Multiply Cull Back'
n6.operation = 'MULTIPLY'
n7 = _N.new('ShaderNodeMix'); n7.name = 'Cull Alpha'; n7.location = (600, -200)
n7.label = 'Cull Alpha'
n7.data_type = 'RGBA'
n8 = _N.new('ShaderNodeMixShader'); n8.name = 'Mix Shader'; n8.location = (900, -300)
n9 = _N.new('ShaderNodeEeveeSpecular'); n9.name = 'Specular BSDF'; n9.location = (900, -600)
n9.inputs[4].default_value = 1.0
_L.new(n0.outputs[0], n2.inputs[6])
_L.new(n0.outputs[2], n2.inputs[7])
_L.new(n0.outputs[1], n3.inputs[6])
_L.new(n0.outputs[3], n3.inputs[7])
_L.new(n0.outputs[4], n2.inputs[0])
_L.new(n0.outputs[4], n3.inputs[0])
_L.new(n0.outputs[5], n5.inputs[0])
_L.new(n0.outputs[6], n6.inputs[0])
_L.new(n3.outputs[2], n5.inputs[1])
_L.new(n3.outputs[2], n6.inputs[1])
_L.new(n4.outputs[6], n7.inputs[0])
_L.new(n5.outputs[0], n7.inputs[6])
_L.new(n6.outputs[0], n7.inputs[7])
_L.new(n2.outputs[2], n8.inputs[2])
_L.new(n7.outputs[2], n8.inputs[0])
_L.new(n9.outputs[0], n8.inputs[1])
_L.new(n8.outputs[0], n1.inputs[0])
n1.is_active_output = True

# ---- material node trees
mat_ground.use_nodes = True; mat_ground.node_tree.nodes.clear()
_N = mat_ground.node_tree.nodes; _L = mat_ground.node_tree.links
n0 = _N.new('ShaderNodeOutputMaterial'); n0.name = 'Material Output'; n0.location = (2700, 0)
n1 = _N.new('ShaderNodeGroup'); n1.name = 'Get UV 0 F3D v3'; n1.location = (0, 0)
n1.label = 'Get UV'
n1.node_tree = ng_get_uv_f3d_v3
n1.inputs[0].default_value = 0.0
n1.inputs[1].default_value = 0.0
n1.inputs[2].default_value = (32.0, 32.0, 0.0)
n1.inputs[3].default_value = (0.0, 0.0, 0.0)
n1.inputs[4].default_value = (1.0, 1.0, 0.0)
n1.inputs[5].default_value = (0.0, 0.0, 0.0)
n1.inputs[6].default_value = (1.0, 1.0, 0.0)
n1.inputs[7].default_value = (0.0, 0.0, 0.0)
n1.inputs[8].default_value = (0.0, 0.0, 0.0)
n1.inputs[9].default_value = (1.0, 1.0, 0.0)
n1.inputs[10].default_value = (0.01562, 0.01562, 0.0)
n2 = _N.new('ShaderNodeGroup'); n2.name = 'Get UV 1 F3D v3'; n2.location = (300, 0)
n2.label = 'Get UV'
n2.node_tree = ng_get_uv_f3d_v3
n2.inputs[0].default_value = 0.0
n2.inputs[1].default_value = 0.0
n2.inputs[2].default_value = (0.0, 0.0, 0.0)
n2.inputs[3].default_value = (0.0, 0.0, 0.0)
n2.inputs[4].default_value = (0.0, 0.0, 0.0)
n2.inputs[5].default_value = (0.0, 0.0, 0.0)
n2.inputs[6].default_value = (0.0, 0.0, 0.0)
n2.inputs[7].default_value = (0.0, 0.0, 0.0)
n2.inputs[8].default_value = (0.0, 0.0, 0.0)
n2.inputs[9].default_value = (0.0, 0.0, 0.0)
n2.inputs[10].default_value = (0.0, 0.0, 0.0)
n3 = _N.new('NodeUndefined'); n3.name = 'Primitive Color Output'; n3.location = (900, 0)
n3.inputs[0].default_value = (1.0, 1.0, 1.0, 1.0)
n4 = _N.new('ShaderNodeMath'); n4.name = 'Primitive Color Alpha'; n4.location = (1200, 0)
n4.inputs[1].default_value = 0.0
n5 = _N.new('ShaderNodeMix'); n5.name = 'Primitive Color RGB'; n5.location = (1200, -100)
n5.data_type = 'RGBA'
n5.inputs[0].default_value = 0.0
n6 = _N.new('NodeUndefined'); n6.name = 'Environment Color Output'; n6.location = (900, -100)
n6.inputs[0].default_value = (1.0, 1.0, 1.0, 1.0)
n7 = _N.new('ShaderNodeMath'); n7.name = 'Environment Color Alpha'; n7.location = (1200, -100)
n7.inputs[1].default_value = 0.0
n8 = _N.new('ShaderNodeMix'); n8.name = 'Environment Color RGB'; n8.location = (1200, -200)
n8.data_type = 'RGBA'
n8.inputs[0].default_value = 0.0
n9 = _N.new('ShaderNodeTexImage'); n9.name = 'Texture 0'; n9.location = (1200, -200)
n9.label = 'Texture 0'
n9.image = img_bob_textures_05800_rgba16_png
n10 = _N.new('ShaderNodeTexImage'); n10.name = 'Texture 1'; n10.location = (1200, -300)
n10.label = 'Texture 1'
n11 = _N.new('ShaderNodeRGB'); n11.name = 'Chroma Key Center'; n11.location = (1200, -400)
n11.label = 'Chroma Key Center'
n11.outputs[0].default_value = (1.0, 1.0, 1.0, 1.0)
n12 = _N.new('ShaderNodeRGB'); n12.name = 'Chroma Key Scale'; n12.location = (1200, -500)
n12.label = 'Chroma Key Scale'
n12.outputs[0].default_value = (0.0, 0.0, 0.0, 1.0)
n13 = _N.new('ShaderNodeValue'); n13.name = 'LOD Fraction'; n13.location = (1200, -600)
n13.label = 'LOD Fraction'
n13.outputs[0].default_value = 0.0
n14 = _N.new('ShaderNodeValue'); n14.name = 'Primitive LOD Fraction'; n14.location = (1200, -700)
n14.label = 'Primitive LOD Fraction'
n14.outputs[0].default_value = 0.0
n15 = _N.new('ShaderNodeTexNoise'); n15.name = 'Noise'; n15.location = (1200, -800)
n15.label = 'Noise'
n15.inputs[1].default_value = 40.0
n15.inputs[2].default_value = 10.0
n16 = _N.new('ShaderNodeValue'); n16.name = 'YUV Convert K4'; n16.location = (1200, -900)
n16.label = 'YUV Convert K4'
n16.outputs[0].default_value = 0.4471
n17 = _N.new('ShaderNodeValue'); n17.name = 'YUV Convert K5'; n17.location = (1200, -1000)
n17.label = 'YUV Convert K5'
n17.outputs[0].default_value = 0.1647
n18 = _N.new('ShaderNodeValue'); n18.name = '1'; n18.location = (1200, -1100)
n18.label = '1'
n18.outputs[0].default_value = 1.0
n19 = _N.new('ShaderNodeValue'); n19.name = '0'; n19.location = (1200, -1200)
n19.label = '0'
n19.outputs[0].default_value = 0.0
n20 = _N.new('ShaderNodeGroup'); n20.name = 'Get Texture Color'; n20.location = (1500, 0)
n20.node_tree = ng_get_texture_color_f3d_v3
n20.inputs[2].default_value = 0.0
n20.inputs[3].default_value = 1.0
n20.inputs[4].default_value = 0.0
n21 = _N.new('ShaderNodeGroup'); n21.name = 'Get Texture Color.001'; n21.location = (1500, -200)
n21.node_tree = ng_get_texture_color_f3d_v3
n21.inputs[2].default_value = 0.0
n21.inputs[3].default_value = 0.0
n21.inputs[4].default_value = 0.0
n22 = _N.new('ShaderNodeGroup'); n22.name = 'Shade Color'; n22.location = (1800, 0)
n22.label = 'Shade Color'
n22.node_tree = ng_get_shade_color_f3d_v3
n22.inputs[0].default_value = 1.0
n22.inputs[1].default_value = 1.0
n22.inputs[2].default_value = (1.0, 1.0, 1.0, 1.0)
n23 = _N.new('ShaderNodeGroup'); n23.name = 'Color Combiner Cycle 1 F3D v3'; n23.location = (2100, 0)
n23.node_tree = ng_color_combiner_f3d_v3
n24 = _N.new('ShaderNodeGroup'); n24.name = 'Color Combiner Cycle 2 F3D v3'; n24.location = (2100, -400)
n24.node_tree = ng_color_combiner_f3d_v3
n25 = _N.new('ShaderNodeGroup'); n25.name = 'F3D v3'; n25.location = (2400, 0)
n25.node_tree = ng_f3d_v3
n25.inputs[4].default_value = 0.0
n25.inputs[5].default_value = 1.0
n25.inputs[6].default_value = 0.0
_L.new(n3.outputs[1], n4.inputs[0])
_L.new(n3.outputs[0], n5.inputs[6])
_L.new(n6.outputs[1], n7.inputs[0])
_L.new(n6.outputs[0], n8.inputs[6])
_L.new(n1.outputs[0], n9.inputs[0])
_L.new(n2.outputs[0], n10.inputs[0])
_L.new(n9.outputs[0], n20.inputs[0])
_L.new(n9.outputs[1], n20.inputs[1])
_L.new(n10.outputs[0], n21.inputs[0])
_L.new(n10.outputs[1], n21.inputs[1])
_L.new(n23.outputs[0], n25.inputs[0])
_L.new(n23.outputs[1], n25.inputs[1])
_L.new(n24.outputs[0], n25.inputs[2])
_L.new(n24.outputs[1], n25.inputs[3])
_L.new(n25.outputs[0], n0.inputs[0])
_L.new(n20.outputs[0], n23.inputs[0])
_L.new(n19.outputs[0], n23.inputs[1])
_L.new(n22.outputs[0], n23.inputs[2])
_L.new(n19.outputs[0], n23.inputs[3])
_L.new(n19.outputs[0], n23.inputs[4])
_L.new(n19.outputs[0], n23.inputs[5])
_L.new(n19.outputs[0], n23.inputs[6])
_L.new(n7.outputs[0], n23.inputs[7])
_L.new(n21.outputs[0], n24.inputs[0])
_L.new(n19.outputs[0], n24.inputs[1])
_L.new(n22.outputs[0], n24.inputs[2])
_L.new(n19.outputs[0], n24.inputs[3])
_L.new(n19.outputs[0], n24.inputs[4])
_L.new(n19.outputs[0], n24.inputs[5])
_L.new(n19.outputs[0], n24.inputs[6])
_L.new(n7.outputs[0], n24.inputs[7])
n0.is_active_output = True
mat_dirt.use_nodes = True; mat_dirt.node_tree.nodes.clear()
_N = mat_dirt.node_tree.nodes; _L = mat_dirt.node_tree.links
n0 = _N.new('ShaderNodeOutputMaterial'); n0.name = 'Material Output'; n0.location = (2700, 0)
n1 = _N.new('ShaderNodeGroup'); n1.name = 'Get UV 0 F3D v3'; n1.location = (0, 0)
n1.label = 'Get UV'
n1.node_tree = ng_get_uv_f3d_v3
n1.inputs[0].default_value = 0.0
n1.inputs[1].default_value = 0.0
n1.inputs[2].default_value = (32.0, 32.0, 0.0)
n1.inputs[3].default_value = (0.0, 0.0, 0.0)
n1.inputs[4].default_value = (1.0, 1.0, 0.0)
n1.inputs[5].default_value = (0.0, 0.0, 0.0)
n1.inputs[6].default_value = (1.0, 1.0, 0.0)
n1.inputs[7].default_value = (0.0, 0.0, 0.0)
n1.inputs[8].default_value = (0.0, 0.0, 0.0)
n1.inputs[9].default_value = (1.0, 1.0, 0.0)
n1.inputs[10].default_value = (0.01562, 0.01562, 0.0)
n2 = _N.new('ShaderNodeGroup'); n2.name = 'Get UV 1 F3D v3'; n2.location = (300, 0)
n2.label = 'Get UV'
n2.node_tree = ng_get_uv_f3d_v3
n2.inputs[0].default_value = 0.0
n2.inputs[1].default_value = 0.0
n2.inputs[2].default_value = (0.0, 0.0, 0.0)
n2.inputs[3].default_value = (0.0, 0.0, 0.0)
n2.inputs[4].default_value = (0.0, 0.0, 0.0)
n2.inputs[5].default_value = (0.0, 0.0, 0.0)
n2.inputs[6].default_value = (0.0, 0.0, 0.0)
n2.inputs[7].default_value = (0.0, 0.0, 0.0)
n2.inputs[8].default_value = (0.0, 0.0, 0.0)
n2.inputs[9].default_value = (0.0, 0.0, 0.0)
n2.inputs[10].default_value = (0.0, 0.0, 0.0)
n3 = _N.new('NodeUndefined'); n3.name = 'Primitive Color Output'; n3.location = (900, 0)
n3.inputs[0].default_value = (1.0, 1.0, 1.0, 1.0)
n4 = _N.new('ShaderNodeMath'); n4.name = 'Primitive Color Alpha'; n4.location = (1200, 0)
n4.inputs[1].default_value = 0.0
n5 = _N.new('ShaderNodeMix'); n5.name = 'Primitive Color RGB'; n5.location = (1200, -100)
n5.data_type = 'RGBA'
n5.inputs[0].default_value = 0.0
n6 = _N.new('NodeUndefined'); n6.name = 'Environment Color Output'; n6.location = (900, -100)
n6.inputs[0].default_value = (1.0, 1.0, 1.0, 1.0)
n7 = _N.new('ShaderNodeMath'); n7.name = 'Environment Color Alpha'; n7.location = (1200, -100)
n7.inputs[1].default_value = 0.0
n8 = _N.new('ShaderNodeMix'); n8.name = 'Environment Color RGB'; n8.location = (1200, -200)
n8.data_type = 'RGBA'
n8.inputs[0].default_value = 0.0
n9 = _N.new('ShaderNodeTexImage'); n9.name = 'Texture 0'; n9.location = (1200, -200)
n9.label = 'Texture 0'
n9.image = img_bob_textures_09000_rgba16_png
n10 = _N.new('ShaderNodeTexImage'); n10.name = 'Texture 1'; n10.location = (1200, -300)
n10.label = 'Texture 1'
n11 = _N.new('ShaderNodeRGB'); n11.name = 'Chroma Key Center'; n11.location = (1200, -400)
n11.label = 'Chroma Key Center'
n11.outputs[0].default_value = (1.0, 1.0, 1.0, 1.0)
n12 = _N.new('ShaderNodeRGB'); n12.name = 'Chroma Key Scale'; n12.location = (1200, -500)
n12.label = 'Chroma Key Scale'
n12.outputs[0].default_value = (0.0, 0.0, 0.0, 1.0)
n13 = _N.new('ShaderNodeValue'); n13.name = 'LOD Fraction'; n13.location = (1200, -600)
n13.label = 'LOD Fraction'
n13.outputs[0].default_value = 0.0
n14 = _N.new('ShaderNodeValue'); n14.name = 'Primitive LOD Fraction'; n14.location = (1200, -700)
n14.label = 'Primitive LOD Fraction'
n14.outputs[0].default_value = 0.0
n15 = _N.new('ShaderNodeTexNoise'); n15.name = 'Noise'; n15.location = (1200, -800)
n15.label = 'Noise'
n15.inputs[1].default_value = 40.0
n15.inputs[2].default_value = 10.0
n16 = _N.new('ShaderNodeValue'); n16.name = 'YUV Convert K4'; n16.location = (1200, -900)
n16.label = 'YUV Convert K4'
n16.outputs[0].default_value = 0.4471
n17 = _N.new('ShaderNodeValue'); n17.name = 'YUV Convert K5'; n17.location = (1200, -1000)
n17.label = 'YUV Convert K5'
n17.outputs[0].default_value = 0.1647
n18 = _N.new('ShaderNodeValue'); n18.name = '1'; n18.location = (1200, -1100)
n18.label = '1'
n18.outputs[0].default_value = 1.0
n19 = _N.new('ShaderNodeValue'); n19.name = '0'; n19.location = (1200, -1200)
n19.label = '0'
n19.outputs[0].default_value = 0.0
n20 = _N.new('ShaderNodeGroup'); n20.name = 'Get Texture Color'; n20.location = (1500, 0)
n20.node_tree = ng_get_texture_color_f3d_v3
n20.inputs[2].default_value = 0.0
n20.inputs[3].default_value = 1.0
n20.inputs[4].default_value = 0.0
n21 = _N.new('ShaderNodeGroup'); n21.name = 'Get Texture Color.001'; n21.location = (1500, -200)
n21.node_tree = ng_get_texture_color_f3d_v3
n21.inputs[2].default_value = 0.0
n21.inputs[3].default_value = 0.0
n21.inputs[4].default_value = 0.0
n22 = _N.new('ShaderNodeGroup'); n22.name = 'Shade Color'; n22.location = (1800, 0)
n22.label = 'Shade Color'
n22.node_tree = ng_get_shade_color_f3d_v3
n22.inputs[0].default_value = 1.0
n22.inputs[1].default_value = 1.0
n22.inputs[2].default_value = (1.0, 1.0, 1.0, 1.0)
n23 = _N.new('ShaderNodeGroup'); n23.name = 'Color Combiner Cycle 1 F3D v3'; n23.location = (2100, 0)
n23.node_tree = ng_color_combiner_f3d_v3
n24 = _N.new('ShaderNodeGroup'); n24.name = 'Color Combiner Cycle 2 F3D v3'; n24.location = (2100, -400)
n24.node_tree = ng_color_combiner_f3d_v3
n25 = _N.new('ShaderNodeGroup'); n25.name = 'F3D v3'; n25.location = (2400, 0)
n25.node_tree = ng_f3d_v3
n25.inputs[4].default_value = 0.0
n25.inputs[5].default_value = 1.0
n25.inputs[6].default_value = 0.0
_L.new(n3.outputs[1], n4.inputs[0])
_L.new(n3.outputs[0], n5.inputs[6])
_L.new(n6.outputs[1], n7.inputs[0])
_L.new(n6.outputs[0], n8.inputs[6])
_L.new(n1.outputs[0], n9.inputs[0])
_L.new(n2.outputs[0], n10.inputs[0])
_L.new(n9.outputs[0], n20.inputs[0])
_L.new(n9.outputs[1], n20.inputs[1])
_L.new(n10.outputs[0], n21.inputs[0])
_L.new(n10.outputs[1], n21.inputs[1])
_L.new(n23.outputs[0], n25.inputs[0])
_L.new(n23.outputs[1], n25.inputs[1])
_L.new(n24.outputs[0], n25.inputs[2])
_L.new(n24.outputs[1], n25.inputs[3])
_L.new(n25.outputs[0], n0.inputs[0])
_L.new(n20.outputs[0], n23.inputs[0])
_L.new(n19.outputs[0], n23.inputs[1])
_L.new(n22.outputs[0], n23.inputs[2])
_L.new(n19.outputs[0], n23.inputs[3])
_L.new(n19.outputs[0], n23.inputs[4])
_L.new(n19.outputs[0], n23.inputs[5])
_L.new(n19.outputs[0], n23.inputs[6])
_L.new(n7.outputs[0], n23.inputs[7])
_L.new(n21.outputs[0], n24.inputs[0])
_L.new(n19.outputs[0], n24.inputs[1])
_L.new(n22.outputs[0], n24.inputs[2])
_L.new(n19.outputs[0], n24.inputs[3])
_L.new(n19.outputs[0], n24.inputs[4])
_L.new(n19.outputs[0], n24.inputs[5])
_L.new(n19.outputs[0], n24.inputs[6])
_L.new(n7.outputs[0], n24.inputs[7])
n0.is_active_output = True
mat_trans.use_nodes = True; mat_trans.node_tree.nodes.clear()
_N = mat_trans.node_tree.nodes; _L = mat_trans.node_tree.links
n0 = _N.new('ShaderNodeOutputMaterial'); n0.name = 'Material Output'; n0.location = (2700, 0)
n1 = _N.new('ShaderNodeGroup'); n1.name = 'Get UV 0 F3D v3'; n1.location = (0, 0)
n1.label = 'Get UV'
n1.node_tree = ng_get_uv_f3d_v3
n1.inputs[0].default_value = 0.0
n1.inputs[1].default_value = 0.0
n1.inputs[2].default_value = (0.0, 0.0, 0.0)
n1.inputs[3].default_value = (0.0, 0.0, 0.0)
n1.inputs[4].default_value = (0.0, 0.0, 0.0)
n1.inputs[5].default_value = (0.0, 0.0, 0.0)
n1.inputs[6].default_value = (0.0, 0.0, 0.0)
n1.inputs[7].default_value = (0.0, 0.0, 0.0)
n1.inputs[8].default_value = (0.0, 0.0, 0.0)
n1.inputs[9].default_value = (0.0, 0.0, 0.0)
n1.inputs[10].default_value = (0.0, 0.0, 0.0)
n2 = _N.new('ShaderNodeGroup'); n2.name = 'Get UV 1 F3D v3'; n2.location = (300, 0)
n2.label = 'Get UV'
n2.node_tree = ng_get_uv_f3d_v3
n2.inputs[0].default_value = 0.0
n2.inputs[1].default_value = 0.0
n2.inputs[2].default_value = (0.0, 0.0, 0.0)
n2.inputs[3].default_value = (0.0, 0.0, 0.0)
n2.inputs[4].default_value = (0.0, 0.0, 0.0)
n2.inputs[5].default_value = (0.0, 0.0, 0.0)
n2.inputs[6].default_value = (0.0, 0.0, 0.0)
n2.inputs[7].default_value = (0.0, 0.0, 0.0)
n2.inputs[8].default_value = (0.0, 0.0, 0.0)
n2.inputs[9].default_value = (0.0, 0.0, 0.0)
n2.inputs[10].default_value = (0.0, 0.0, 0.0)
n3 = _N.new('NodeUndefined'); n3.name = 'Primitive Color Output'; n3.location = (900, 0)
n3.inputs[0].default_value = (1.0, 1.0, 1.0, 1.0)
n4 = _N.new('ShaderNodeMath'); n4.name = 'Primitive Color Alpha'; n4.location = (1200, 0)
n4.inputs[1].default_value = 0.0
n5 = _N.new('ShaderNodeMix'); n5.name = 'Primitive Color RGB'; n5.location = (1200, -100)
n5.data_type = 'RGBA'
n5.inputs[0].default_value = 0.0
n6 = _N.new('NodeUndefined'); n6.name = 'Environment Color Output'; n6.location = (900, -100)
n6.inputs[0].default_value = (1.0, 1.0, 1.0, 1.0)
n7 = _N.new('ShaderNodeMath'); n7.name = 'Environment Color Alpha'; n7.location = (1200, -100)
n7.inputs[1].default_value = 0.0
n8 = _N.new('ShaderNodeMix'); n8.name = 'Environment Color RGB'; n8.location = (1200, -200)
n8.data_type = 'RGBA'
n8.inputs[0].default_value = 0.0
n9 = _N.new('ShaderNodeTexImage'); n9.name = 'Texture 0'; n9.location = (1200, -200)
n9.label = 'Texture 0'
n10 = _N.new('ShaderNodeTexImage'); n10.name = 'Texture 1'; n10.location = (1200, -300)
n10.label = 'Texture 1'
n11 = _N.new('ShaderNodeRGB'); n11.name = 'Chroma Key Center'; n11.location = (1200, -400)
n11.label = 'Chroma Key Center'
n11.outputs[0].default_value = (1.0, 1.0, 1.0, 1.0)
n12 = _N.new('ShaderNodeRGB'); n12.name = 'Chroma Key Scale'; n12.location = (1200, -500)
n12.label = 'Chroma Key Scale'
n12.outputs[0].default_value = (0.0, 0.0, 0.0, 1.0)
n13 = _N.new('ShaderNodeValue'); n13.name = 'LOD Fraction'; n13.location = (1200, -600)
n13.label = 'LOD Fraction'
n13.outputs[0].default_value = 0.0
n14 = _N.new('ShaderNodeValue'); n14.name = 'Primitive LOD Fraction'; n14.location = (1200, -700)
n14.label = 'Primitive LOD Fraction'
n14.outputs[0].default_value = 0.0
n15 = _N.new('ShaderNodeTexNoise'); n15.name = 'Noise'; n15.location = (1200, -800)
n15.label = 'Noise'
n15.inputs[1].default_value = 40.0
n15.inputs[2].default_value = 10.0
n16 = _N.new('ShaderNodeValue'); n16.name = 'YUV Convert K4'; n16.location = (1200, -900)
n16.label = 'YUV Convert K4'
n16.outputs[0].default_value = 0.4471
n17 = _N.new('ShaderNodeValue'); n17.name = 'YUV Convert K5'; n17.location = (1200, -1000)
n17.label = 'YUV Convert K5'
n17.outputs[0].default_value = 0.1647
n18 = _N.new('ShaderNodeValue'); n18.name = '1'; n18.location = (1200, -1100)
n18.label = '1'
n18.outputs[0].default_value = 1.0
n19 = _N.new('ShaderNodeValue'); n19.name = '0'; n19.location = (1200, -1200)
n19.label = '0'
n19.outputs[0].default_value = 0.0
n20 = _N.new('ShaderNodeGroup'); n20.name = 'Get Texture Color'; n20.location = (1500, 0)
n20.node_tree = ng_get_texture_color_f3d_v3
n20.inputs[2].default_value = 0.0
n20.inputs[3].default_value = 0.0
n20.inputs[4].default_value = 0.0
n21 = _N.new('ShaderNodeGroup'); n21.name = 'Get Texture Color.001'; n21.location = (1500, -200)
n21.node_tree = ng_get_texture_color_f3d_v3
n21.inputs[2].default_value = 0.0
n21.inputs[3].default_value = 0.0
n21.inputs[4].default_value = 0.0
n22 = _N.new('ShaderNodeGroup'); n22.name = 'Shade Color'; n22.location = (1800, 0)
n22.label = 'Shade Color'
n22.node_tree = ng_get_shade_color_f3d_v3
n22.inputs[0].default_value = 1.0
n22.inputs[1].default_value = 1.0
n22.inputs[2].default_value = (1.0, 1.0, 1.0, 1.0)
n23 = _N.new('ShaderNodeGroup'); n23.name = 'Color Combiner Cycle 1 F3D v3'; n23.location = (2100, 0)
n23.node_tree = ng_color_combiner_f3d_v3
n24 = _N.new('ShaderNodeGroup'); n24.name = 'Color Combiner Cycle 2 F3D v3'; n24.location = (2100, -400)
n24.node_tree = ng_color_combiner_f3d_v3
n25 = _N.new('ShaderNodeGroup'); n25.name = 'F3D v3'; n25.location = (2400, 0)
n25.node_tree = ng_f3d_v3
n25.inputs[4].default_value = 0.0
n25.inputs[5].default_value = 1.0
n25.inputs[6].default_value = 0.0
_L.new(n3.outputs[1], n4.inputs[0])
_L.new(n3.outputs[0], n5.inputs[6])
_L.new(n6.outputs[1], n7.inputs[0])
_L.new(n6.outputs[0], n8.inputs[6])
_L.new(n1.outputs[0], n9.inputs[0])
_L.new(n2.outputs[0], n10.inputs[0])
_L.new(n9.outputs[0], n20.inputs[0])
_L.new(n9.outputs[1], n20.inputs[1])
_L.new(n10.outputs[0], n21.inputs[0])
_L.new(n10.outputs[1], n21.inputs[1])
_L.new(n23.outputs[0], n25.inputs[0])
_L.new(n23.outputs[1], n25.inputs[1])
_L.new(n24.outputs[0], n25.inputs[2])
_L.new(n24.outputs[1], n25.inputs[3])
_L.new(n25.outputs[0], n0.inputs[0])
_L.new(n19.outputs[0], n23.inputs[0])
_L.new(n19.outputs[0], n23.inputs[1])
_L.new(n19.outputs[0], n23.inputs[2])
_L.new(n22.outputs[0], n23.inputs[3])
_L.new(n19.outputs[0], n23.inputs[4])
_L.new(n19.outputs[0], n23.inputs[5])
_L.new(n19.outputs[0], n23.inputs[6])
_L.new(n19.outputs[0], n23.inputs[7])
_L.new(n19.outputs[0], n24.inputs[0])
_L.new(n19.outputs[0], n24.inputs[1])
_L.new(n19.outputs[0], n24.inputs[2])
_L.new(n22.outputs[0], n24.inputs[3])
_L.new(n19.outputs[0], n24.inputs[4])
_L.new(n19.outputs[0], n24.inputs[5])
_L.new(n19.outputs[0], n24.inputs[6])
_L.new(n7.outputs[0], n24.inputs[7])
n0.is_active_output = True
mat_warp.use_nodes = True; mat_warp.node_tree.nodes.clear()
_N = mat_warp.node_tree.nodes; _L = mat_warp.node_tree.links
n0 = _N.new('ShaderNodeOutputMaterial'); n0.name = 'Material Output'; n0.location = (2700, 0)
n1 = _N.new('ShaderNodeGroup'); n1.name = 'Get UV 0 F3D v3'; n1.location = (0, 0)
n1.label = 'Get UV'
n1.node_tree = ng_get_uv_f3d_v3
n1.inputs[0].default_value = 0.0
n1.inputs[1].default_value = 0.0
n1.inputs[2].default_value = (0.0, 0.0, 0.0)
n1.inputs[3].default_value = (0.0, 0.0, 0.0)
n1.inputs[4].default_value = (0.0, 0.0, 0.0)
n1.inputs[5].default_value = (0.0, 0.0, 0.0)
n1.inputs[6].default_value = (0.0, 0.0, 0.0)
n1.inputs[7].default_value = (0.0, 0.0, 0.0)
n1.inputs[8].default_value = (0.0, 0.0, 0.0)
n1.inputs[9].default_value = (0.0, 0.0, 0.0)
n1.inputs[10].default_value = (0.0, 0.0, 0.0)
n2 = _N.new('ShaderNodeGroup'); n2.name = 'Get UV 1 F3D v3'; n2.location = (300, 0)
n2.label = 'Get UV'
n2.node_tree = ng_get_uv_f3d_v3
n2.inputs[0].default_value = 0.0
n2.inputs[1].default_value = 0.0
n2.inputs[2].default_value = (0.0, 0.0, 0.0)
n2.inputs[3].default_value = (0.0, 0.0, 0.0)
n2.inputs[4].default_value = (0.0, 0.0, 0.0)
n2.inputs[5].default_value = (0.0, 0.0, 0.0)
n2.inputs[6].default_value = (0.0, 0.0, 0.0)
n2.inputs[7].default_value = (0.0, 0.0, 0.0)
n2.inputs[8].default_value = (0.0, 0.0, 0.0)
n2.inputs[9].default_value = (0.0, 0.0, 0.0)
n2.inputs[10].default_value = (0.0, 0.0, 0.0)
n3 = _N.new('NodeUndefined'); n3.name = 'Primitive Color Output'; n3.location = (900, 0)
n3.inputs[0].default_value = (1.0, 1.0, 1.0, 1.0)
n4 = _N.new('ShaderNodeMath'); n4.name = 'Primitive Color Alpha'; n4.location = (1200, 0)
n4.inputs[1].default_value = 0.0
n5 = _N.new('ShaderNodeMix'); n5.name = 'Primitive Color RGB'; n5.location = (1200, -100)
n5.data_type = 'RGBA'
n5.inputs[0].default_value = 0.0
n6 = _N.new('NodeUndefined'); n6.name = 'Environment Color Output'; n6.location = (900, -100)
n6.inputs[0].default_value = (1.0, 1.0, 1.0, 1.0)
n7 = _N.new('ShaderNodeMath'); n7.name = 'Environment Color Alpha'; n7.location = (1200, -100)
n7.inputs[1].default_value = 0.0
n8 = _N.new('ShaderNodeMix'); n8.name = 'Environment Color RGB'; n8.location = (1200, -200)
n8.data_type = 'RGBA'
n8.inputs[0].default_value = 0.0
n9 = _N.new('ShaderNodeTexImage'); n9.name = 'Texture 0'; n9.location = (1200, -200)
n9.label = 'Texture 0'
n10 = _N.new('ShaderNodeTexImage'); n10.name = 'Texture 1'; n10.location = (1200, -300)
n10.label = 'Texture 1'
n11 = _N.new('ShaderNodeRGB'); n11.name = 'Chroma Key Center'; n11.location = (1200, -400)
n11.label = 'Chroma Key Center'
n11.outputs[0].default_value = (1.0, 1.0, 1.0, 1.0)
n12 = _N.new('ShaderNodeRGB'); n12.name = 'Chroma Key Scale'; n12.location = (1200, -500)
n12.label = 'Chroma Key Scale'
n12.outputs[0].default_value = (0.0, 0.0, 0.0, 1.0)
n13 = _N.new('ShaderNodeValue'); n13.name = 'LOD Fraction'; n13.location = (1200, -600)
n13.label = 'LOD Fraction'
n13.outputs[0].default_value = 0.0
n14 = _N.new('ShaderNodeValue'); n14.name = 'Primitive LOD Fraction'; n14.location = (1200, -700)
n14.label = 'Primitive LOD Fraction'
n14.outputs[0].default_value = 0.0
n15 = _N.new('ShaderNodeTexNoise'); n15.name = 'Noise'; n15.location = (1200, -800)
n15.label = 'Noise'
n15.inputs[1].default_value = 40.0
n15.inputs[2].default_value = 10.0
n16 = _N.new('ShaderNodeValue'); n16.name = 'YUV Convert K4'; n16.location = (1200, -900)
n16.label = 'YUV Convert K4'
n16.outputs[0].default_value = 0.4471
n17 = _N.new('ShaderNodeValue'); n17.name = 'YUV Convert K5'; n17.location = (1200, -1000)
n17.label = 'YUV Convert K5'
n17.outputs[0].default_value = 0.1647
n18 = _N.new('ShaderNodeValue'); n18.name = '1'; n18.location = (1200, -1100)
n18.label = '1'
n18.outputs[0].default_value = 1.0
n19 = _N.new('ShaderNodeValue'); n19.name = '0'; n19.location = (1200, -1200)
n19.label = '0'
n19.outputs[0].default_value = 0.0
n20 = _N.new('ShaderNodeGroup'); n20.name = 'Get Texture Color'; n20.location = (1500, 0)
n20.node_tree = ng_get_texture_color_f3d_v3
n20.inputs[2].default_value = 0.0
n20.inputs[3].default_value = 0.0
n20.inputs[4].default_value = 0.0
n21 = _N.new('ShaderNodeGroup'); n21.name = 'Get Texture Color.001'; n21.location = (1500, -200)
n21.node_tree = ng_get_texture_color_f3d_v3
n21.inputs[2].default_value = 0.0
n21.inputs[3].default_value = 0.0
n21.inputs[4].default_value = 0.0
n22 = _N.new('ShaderNodeGroup'); n22.name = 'Shade Color'; n22.location = (1800, 0)
n22.label = 'Shade Color'
n22.node_tree = ng_get_shade_color_f3d_v3
n22.inputs[0].default_value = 1.0
n22.inputs[1].default_value = 1.0
n22.inputs[2].default_value = (0.005772, 0.005575, 0.03107, 1.0)
n23 = _N.new('ShaderNodeGroup'); n23.name = 'Color Combiner Cycle 1 F3D v3'; n23.location = (2100, 0)
n23.node_tree = ng_color_combiner_f3d_v3
n24 = _N.new('ShaderNodeGroup'); n24.name = 'Color Combiner Cycle 2 F3D v3'; n24.location = (2100, -400)
n24.node_tree = ng_color_combiner_f3d_v3
n25 = _N.new('ShaderNodeGroup'); n25.name = 'F3D v3'; n25.location = (2400, 0)
n25.node_tree = ng_f3d_v3
n25.inputs[4].default_value = 0.0
n25.inputs[5].default_value = 1.0
n25.inputs[6].default_value = 0.0
_L.new(n3.outputs[1], n4.inputs[0])
_L.new(n3.outputs[0], n5.inputs[6])
_L.new(n6.outputs[1], n7.inputs[0])
_L.new(n6.outputs[0], n8.inputs[6])
_L.new(n1.outputs[0], n9.inputs[0])
_L.new(n2.outputs[0], n10.inputs[0])
_L.new(n9.outputs[0], n20.inputs[0])
_L.new(n9.outputs[1], n20.inputs[1])
_L.new(n10.outputs[0], n21.inputs[0])
_L.new(n10.outputs[1], n21.inputs[1])
_L.new(n23.outputs[0], n25.inputs[0])
_L.new(n23.outputs[1], n25.inputs[1])
_L.new(n24.outputs[0], n25.inputs[2])
_L.new(n24.outputs[1], n25.inputs[3])
_L.new(n25.outputs[0], n0.inputs[0])
_L.new(n19.outputs[0], n23.inputs[0])
_L.new(n19.outputs[0], n23.inputs[1])
_L.new(n19.outputs[0], n23.inputs[2])
_L.new(n22.outputs[0], n23.inputs[3])
_L.new(n19.outputs[0], n23.inputs[4])
_L.new(n19.outputs[0], n23.inputs[5])
_L.new(n19.outputs[0], n23.inputs[6])
_L.new(n7.outputs[0], n23.inputs[7])
_L.new(n19.outputs[0], n24.inputs[0])
_L.new(n19.outputs[0], n24.inputs[1])
_L.new(n19.outputs[0], n24.inputs[2])
_L.new(n22.outputs[0], n24.inputs[3])
_L.new(n19.outputs[0], n24.inputs[4])
_L.new(n19.outputs[0], n24.inputs[5])
_L.new(n19.outputs[0], n24.inputs[6])
_L.new(n7.outputs[0], n24.inputs[7])
n0.is_active_output = True

# ---- world
world_world = bpy.data.worlds.new('World'); scene.world = world_world
world_world.use_nodes = True; world_world.node_tree.nodes.clear()
_N = world_world.node_tree.nodes; _L = world_world.node_tree.links
n0 = _N.new('ShaderNodeOutputWorld'); n0.name = 'World Output'; n0.location = (300, 300)
n1 = _N.new('ShaderNodeBackground'); n1.name = 'Background'; n1.location = (10, 300)
n1.inputs[0].default_value = (0.05088, 0.05088, 0.05088, 1.0)
_L.new(n1.outputs[0], n0.inputs[0])
n0.is_active_output = True
world_world.color = (0.05088, 0.05088, 0.05088)
world_world.use_sun_shadow = False
world_world.sun_shadow_jitter_overblur = 0.0

# ---- meshes
me_plane = bpy.data.meshes.new('Plane')
me_plane.from_pydata([(-1.0, -1.0, 0.0), (1.0, -1.0, 0.0), (-1.0, 1.0, 0.0), (1.0, 1.0, 0.0), (-1.0, 0.8182, 0.0), (-1.0, 0.6364, 0.0), (-1.0, 0.4545, 0.0), (-1.0, 0.2727, 0.0), (-1.0, 0.09091, 0.0), (-1.0, -0.09091, 0.0), (-1.0, -0.2727, 0.0), (-1.0, -0.4545, 0.0), (-1.0, -0.6364, 0.0), (-1.0, -0.8182, 0.0), (-0.8182, -1.0, 0.0), (-0.6364, -1.0, 0.0), (-0.4545, -1.0, 0.0), (-0.2727, -1.0, 0.0), (-0.09091, -1.0, 0.0), (0.09091, -1.0, 0.0), (0.2727, -1.0, 0.0), (0.4545, -1.0, 0.0), (0.6364, -1.0, 0.0), (0.8182, -1.0, 0.0), (1.0, -0.8182, 0.0), (1.0, -0.6364, 0.0), (1.0, -0.4545, 0.0), (1.0, -0.2727, 0.0), (1.0, -0.09091, 0.0), (1.0, 0.09091, 0.0), (1.0, 0.2727, 0.0), (1.0, 0.4545, 0.0), (1.0, 0.6364, 0.0), (1.0, 0.8182, 0.0), (0.8182, 1.0, 0.0), (0.6364, 1.0, 0.0), (0.4545, 1.0, 0.0), (0.2727, 1.0, 0.0), (0.09091, 1.0, 0.0), (-0.09091, 1.0, 0.0), (-0.2727, 1.0, 0.0), (-0.4545, 1.0, 0.0), (-0.6364, 1.0, 0.0), (-0.8182, -0.8182, 0.0), (-0.8182, -0.6364, 0.0), (-0.8182, -0.4545, 0.0), (-0.8182, -0.2727, 0.0), (-0.8182, -0.09091, 0.0), (-0.6364, -0.8182, 0.0), (-0.6364, -0.6364, 0.0), (-0.6364, -0.4545, 0.0), (-0.6364, -0.2727, 0.0), (-0.6364, -0.09091, 0.0), (-0.6364, 0.09091, 0.0), (-0.6364, 0.2727, 0.0), (-0.6364, 0.4545, 0.0), (-0.6364, 0.6364, 0.0), (-0.6364, 0.8182, 0.0), (-0.4545, -0.8182, 0.0), (-0.4545, -0.6364, 0.0), (-0.4545, -0.4545, 0.0), (-0.4545, -0.2727, 0.0), (-0.4545, -0.09091, 0.0), (-0.4545, 0.09091, 0.0), (-0.4545, 0.2727, 0.0), (-0.4545, 0.4545, 0.0), (-0.4545, 0.6364, 0.0), (-0.4545, 0.8182, 0.0), (-0.2727, -0.8182, 0.0), (-0.2727, -0.6364, 0.0), (-0.2727, -0.4545, 0.0), (-0.2727, -0.2727, 0.0), (-0.2727, -0.09091, 0.0), (-0.2727, 0.09091, 0.0), (-0.2727, 0.2727, 0.0), (-0.2727, 0.4545, 0.0), (-0.2727, 0.6364, 0.0), (-0.2727, 0.8182, 0.0), (-0.09091, -0.8182, 0.0), (-0.09091, -0.6364, 0.0), (-0.09091, -0.4545, 0.0), (-0.09091, -0.2727, 0.0), (-0.09091, -0.09091, 0.0), (-0.09091, 0.09091, 0.0), (-0.09091, 0.2727, 0.0), (-0.09091, 0.4545, 0.0), (-0.09091, 0.6364, 0.0), (-0.09091, 0.8182, 0.0), (0.09091, -0.8182, 0.0), (0.09091, -0.6364, 0.0), (0.09091, -0.4545, 0.0), (0.09091, -0.2727, 0.0), (0.09091, -0.09091, 0.0), (0.09091, 0.09091, 0.0), (0.09091, 0.2727, 0.0), (0.09091, 0.4545, 0.0), (0.09091, 0.6364, 0.0), (0.09091, 0.8182, 0.0), (0.2727, -0.8182, 0.0), (0.2727, -0.6364, 0.0), (0.2727, -0.4545, 0.0), (0.2727, -0.2727, 0.0), (0.2727, -0.09091, 0.0), (0.2727, 0.09091, 0.0), (0.2727, 0.2727, 0.0), (0.2727, 0.4545, 0.0), (0.2727, 0.6364, 0.0), (0.2727, 0.8182, 0.0), (0.4545, -0.8182, 0.0), (0.4545, -0.6364, 0.0), (0.4545, -0.4545, 0.0), (0.4545, -0.2727, 0.0), (0.4545, -0.09091, 0.0), (0.6364, 0.4545, 0.6101), (0.6364, 0.2727, 0.6101), (0.6364, 0.09091, 0.6101), (0.6364, 0.8182, 0.6101), (0.4545, 0.4545, 0.6101), (0.6364, -0.8182, 0.0), (0.6364, -0.6364, 0.0), (0.6364, -0.4545, 0.0), (0.6364, -0.2727, 0.0), (0.6364, -0.09091, 0.0), (0.4545, 0.2727, 0.6101), (0.4545, 0.09091, 0.6101), (0.6364, 1.0, 0.6101), (0.8182, 1.0, 0.6101), (1.0, 0.6364, 0.6101), (0.8182, -0.8182, 0.0), (0.8182, -0.6364, 0.0), (0.8182, -0.4545, 0.0), (0.8182, -0.2727, 0.0), (0.8182, -0.09091, 0.0), (1.0, 0.4545, 0.6101), (1.0, 0.2727, 0.6101), (1.0, 0.09091, 0.6101), (1.0, 1.0, 0.6101), (1.0, 0.8182, 0.6101), (1.0, 0.8182, 0.3745), (1.0, 1.0, 0.3745), (1.0, -0.09091, 0.3745), (1.0, 0.09091, 0.3745), (1.0, 0.2727, 0.3745), (1.0, 0.4545, 0.3745), (1.0, 0.6364, 0.3745), (0.8182, 1.0, 0.3745), (0.6364, 1.0, 0.3745), (0.4545, 1.0, 0.3745), (0.2727, 1.0, 0.3745), (0.2727, 0.8182, 0.3745), (0.2727, -0.09091, 0.3745), (0.2727, 0.09091, 0.3745), (0.2727, 0.2727, 0.3745), (0.2727, 0.4545, 0.3745), (0.2727, 0.6364, 0.3745), (0.4545, 0.8182, 0.3745), (0.4545, -0.09091, 0.3745), (0.4545, 0.09091, 0.3745), (0.4545, 0.2727, 0.3745), (0.4545, 0.4545, 0.3745), (0.4545, 0.6364, 0.3745), (0.6364, 0.8182, 0.3745), (0.6364, -0.09091, 0.3745), (0.6364, 0.09091, 0.3745), (-1.0, 0.4545, 1.981), (0.6364, 0.4545, 0.3745), (0.6364, 0.6364, 0.3745), (-1.0, 0.6364, 1.981), (0.8182, -0.09091, 0.3745), (0.8182, 0.09091, 0.3745), (-1.0, 0.8182, 1.981), (-1.0, 1.0, 1.981), (-0.8182, 1.0, 1.981), (0.6364, 0.6364, 0.6101), (0.8182, 0.8182, 0.6101), (0.8182, 0.09091, 0.6101), (0.8182, 0.2727, 0.6101), (0.8182, 0.4545, 0.6101), (0.8182, 0.6364, 0.6101), (-1.0, 0.2727, 1.981), (-1.0, 0.09091, 1.981), (-1.0, -0.09091, 1.981), (-0.6364, 1.0, 1.981), (-0.8182, 0.8182, 1.981), (-0.8182, -0.09091, 1.981), (-0.8182, 0.09091, 1.981), (-0.8182, 0.2727, 1.981), (-0.8182, 0.4545, 1.981), (-0.8182, 0.6364, 1.981), (-0.6364, 0.8182, 1.981), (-0.6364, -0.09091, 1.981), (-0.6364, 0.09091, 1.981), (-0.6364, 0.2727, 1.981), (-0.6364, 0.4545, 1.981), (-0.6364, 0.6364, 1.981), (0.5609, -1.0, 0.2118), (0.7427, -1.0, 0.2118), (0.5609, -0.8182, 0.2118), (0.5609, -0.6364, 0.2118), (0.7427, -0.8182, 0.2118), (0.7427, -0.6364, 0.2118)], [], [(123, 114, 113, 117), (2, 171, 172, 182, 42), (52, 53, 191, 190), (57, 67, 41, 42), (67, 77, 40, 41), (77, 87, 39, 40), (87, 97, 38, 39), (97, 107, 37, 38), (124, 115, 114, 123), (116, 174, 126, 125), (174, 137, 136, 126), (0, 14, 43, 13), (13, 43, 44, 12), (12, 44, 45, 11), (11, 45, 46, 10), (10, 46, 47, 9), (8, 9, 181, 180), (7, 8, 180, 179), (6, 7, 179, 164), (5, 6, 164, 167), (14, 15, 48, 43), (43, 48, 49, 44), (44, 49, 50, 45), (45, 50, 51, 46), (46, 51, 52, 47), (56, 57, 189, 194), (4, 5, 167, 170), (55, 56, 194, 193), (2, 4, 170, 171), (15, 16, 58, 48), (48, 58, 59, 49), (49, 59, 60, 50), (50, 60, 61, 51), (51, 61, 62, 52), (52, 62, 63, 53), (53, 63, 64, 54), (54, 64, 65, 55), (55, 65, 66, 56), (56, 66, 67, 57), (16, 17, 68, 58), (58, 68, 69, 59), (59, 69, 70, 60), (60, 70, 71, 61), (61, 71, 72, 62), (62, 72, 73, 63), (63, 73, 74, 64), (64, 74, 75, 65), (65, 75, 76, 66), (66, 76, 77, 67), (17, 18, 78, 68), (68, 78, 79, 69), (69, 79, 80, 70), (70, 80, 81, 71), (71, 81, 82, 72), (72, 82, 83, 73), (73, 83, 84, 74), (74, 84, 85, 75), (75, 85, 86, 76), (76, 86, 87, 77), (18, 19, 88, 78), (78, 88, 89, 79), (79, 89, 90, 80), (80, 90, 91, 81), (81, 91, 92, 82), (82, 92, 93, 83), (83, 93, 94, 84), (84, 94, 95, 85), (85, 95, 96, 86), (86, 96, 97, 87), (19, 20, 98, 88), (88, 98, 99, 89), (89, 99, 100, 90), (90, 100, 101, 91), (91, 101, 102, 92), (92, 102, 103, 93), (93, 103, 104, 94), (94, 104, 105, 95), (95, 105, 106, 96), (96, 106, 107, 97), (20, 21, 108, 98), (98, 108, 109, 99), (99, 109, 110, 100), (100, 110, 111, 101), (101, 111, 112, 102), (122, 132, 168, 162), (32, 33, 138, 144), (31, 32, 144, 143), (33, 3, 139, 138), (107, 106, 154, 149), (21, 22, 118, 108), (108, 118, 119, 109), (109, 119, 120, 110), (110, 120, 121, 111), (111, 121, 122, 112), (30, 31, 143, 142), (112, 122, 162, 156), (106, 105, 153, 154), (29, 30, 142, 141), (36, 37, 148, 147), (119, 118, 197, 198), (128, 129, 200, 199), (119, 129, 130, 120), (120, 130, 131, 121), (121, 131, 132, 122), (105, 104, 152, 153), (28, 29, 141, 140), (37, 107, 149, 148), (35, 36, 147, 146), (132, 28, 140, 168), (23, 1, 24, 128), (128, 24, 25, 129), (129, 25, 26, 130), (130, 26, 27, 131), (131, 27, 28, 132), (104, 103, 151, 152), (102, 112, 156, 150), (34, 35, 146, 145), (103, 102, 150, 151), (3, 34, 145, 139), (159, 158, 123, 117), (149, 155, 147, 148), (155, 161, 146, 147), (157, 163, 115, 124), (150, 156, 157, 151), (151, 157, 158, 152), (152, 158, 159, 153), (153, 159, 160, 154), (154, 160, 155, 149), (156, 162, 163, 157), (143, 144, 127, 133), (166, 165, 113, 173), (159, 165, 166, 160), (160, 166, 161, 155), (162, 168, 169, 163), (158, 157, 124, 123), (142, 143, 133, 134), (163, 169, 175, 115), (141, 142, 134, 135), (168, 140, 141, 169), (169, 141, 135, 175), (138, 139, 136, 137), (146, 161, 116, 125), (145, 146, 125, 126), (115, 175, 176, 114), (114, 176, 177, 113), (113, 177, 178, 173), (173, 178, 174, 116), (175, 135, 134, 176), (176, 134, 133, 177), (177, 133, 127, 178), (178, 127, 137, 174), (161, 166, 173, 116), (144, 138, 137, 127), (165, 159, 117, 113), (139, 145, 126, 136), (170, 183, 172, 171), (183, 189, 182, 172), (181, 184, 185, 180), (180, 185, 186, 179), (179, 186, 187, 164), (164, 187, 188, 167), (167, 188, 183, 170), (184, 190, 191, 185), (185, 191, 192, 186), (186, 192, 193, 187), (187, 193, 194, 188), (188, 194, 189, 183), (53, 54, 192, 191), (57, 42, 182, 189), (54, 55, 193, 192), (47, 52, 190, 184, 181, 9), (195, 196, 199, 197), (197, 199, 200, 198), (129, 119, 198, 200), (22, 23, 196, 195), (118, 22, 195, 197), (23, 128, 199, 196)])
me_plane.polygons.foreach_set('material_index', [0, 1, 1, 0, 0, 0, 0, 0, 0, 0, 0, 0, 0, 0, 0, 0, 1, 1, 1, 1, 0, 0, 0, 0, 0, 1, 1, 1, 1, 0, 0, 0, 0, 0, 0, 0, 0, 0, 0, 0, 0, 0, 0, 0, 0, 0, 0, 0, 0, 0, 0, 0, 0, 0, 0, 0, 0, 0, 0, 0, 0, 0, 0, 0, 0, 0, 0, 0, 0, 0, 0, 0, 0, 0, 0, 0, 0, 0, 0, 0, 0, 0, 0, 0, 1, 1, 1, 1, 1, 0, 0, 0, 0, 0, 1, 1, 1, 1, 1, 1, 1, 0, 0, 0, 1, 1, 1, 1, 1, 0, 0, 0, 0, 0, 1, 1, 1, 1, 1, 1, 0, 0, 1, 0, 0, 0, 0, 0, 0, 1, 1, 0, 0, 0, 1, 1, 1, 1, 0, 1, 1, 1, 1, 0, 0, 0, 0, 0, 0, 0, 0, 1, 1, 1, 1, 0, 0, 0, 0, 0, 0, 0, 0, 0, 0, 0, 0, 1, 1, 1, 1, 0, 0, 1, 1, 1, 1])
_uv = me_plane.uv_layers.new(name='UVMap')
_uv.uv.foreach_set('vector', [1.337, 0.8021, 1.872, 0.8021, 1.872, 1.337, 1.337, 1.337, 2.941, 0.0, 2.941, 5.828, 2.406, 5.828, 1.872, 5.828, 1.872, 0.0, -0.2674, 0.0, 0.2674, 0.0, 0.2674, 5.828, -0.2674, 5.828, -1.872, 2.406, -1.337, 2.406, -1.337, 2.941, -1.872, 2.941, -1.337, 2.406, -0.8021, 2.406, -0.8021, 2.941, -1.337, 2.941, -0.8021, 2.406, -0.2674, 2.406, -0.2674, 2.941, -0.8021, 2.941, -0.2674, 2.406, 0.2674, 2.406, 0.2674, 2.941, -0.2674, 2.941, 0.2674, 2.406, 0.8021, 2.406, 0.8021, 2.941, 0.2674, 2.941, 1.337, 0.2674, 1.872, 0.2674, 1.872, 0.8021, 1.337, 0.8021, 1.872, 2.406, 2.406, 2.406, 2.406, 2.941, 1.872, 2.941, 2.406, 2.406, 2.941, 2.406, 2.941, 2.941, 2.406, 2.941, -2.941, -2.941, -2.406, -2.941, -2.406, -2.406, -2.941, -2.406, -2.941, -2.406, -2.406, -2.406, -2.406, -1.872, -2.941, -1.872, -2.941, -1.872, -2.406, -1.872, -2.406, -1.337, -2.941, -1.337, -2.941, -1.337, -2.406, -1.337, -2.406, -0.8021, -2.941, -0.8021, -2.941, -0.8021, -2.406, -0.8021, -2.406, -0.2674, -2.941, -0.2674, -0.2674, 0.0, 0.2674, 0.0, 0.2674, 5.828, -0.2674, 5.828, -0.8021, 0.0, -0.2674, 0.0, -0.2674, 5.828, -0.8021, 5.828, -1.337, 0.0, -0.8021, 0.0, -0.8021, 5.828, -1.337, 5.828, -1.872, 0.0, -1.337, 0.0, -1.337, 5.828, -1.872, 5.828, -2.406, -2.941, -1.872, -2.941, -1.872, -2.406, -2.406, -2.406, -2.406, -2.406, -1.872, -2.406, -1.872, -1.872, -2.406, -1.872, -2.406, -1.872, -1.872, -1.872, -1.872, -1.337, -2.406, -1.337, -2.406, -1.337, -1.872, -1.337, -1.872, -0.8021, -2.406, -0.8021, -2.406, -0.8021, -1.872, -0.8021, -1.872, -0.2674, -2.406, -0.2674, 1.872, 0.0, 2.406, 0.0, 2.406, 5.828, 1.872, 5.828, -2.406, 0.0, -1.872, 0.0, -1.872, 5.828, -2.406, 5.828, 1.337, 0.0, 1.872, 0.0, 1.872, 5.828, 1.337, 5.828, -2.941, 0.0, -2.406, 0.0, -2.406, 5.828, -2.941, 5.828, -1.872, -2.941, -1.337, -2.941, -1.337, -2.406, -1.872, -2.406, -1.872, -2.406, -1.337, -2.406, -1.337, -1.872, -1.872, -1.872, -1.872, -1.872, -1.337, -1.872, -1.337, -1.337, -1.872, -1.337, -1.872, -1.337, -1.337, -1.337, -1.337, -0.8021, -1.872, -0.8021, -1.872, -0.8021, -1.337, -0.8021, -1.337, -0.2674, -1.872, -0.2674, -1.872, -0.2674, -1.337, -0.2674, -1.337, 0.2674, -1.872, 0.2674, -1.872, 0.2674, -1.337, 0.2674, -1.337, 0.8021, -1.872, 0.8021, -1.872, 0.8021, -1.337, 0.8021, -1.337, 1.337, -1.872, 1.337, -1.872, 1.337, -1.337, 1.337, -1.337, 1.872, -1.872, 1.872, -1.872, 1.872, -1.337, 1.872, -1.337, 2.406, -1.872, 2.406, -1.337, -2.941, -0.8021, -2.941, -0.8021, -2.406, -1.337, -2.406, -1.337, -2.406, -0.8021, -2.406, -0.8021, -1.872, -1.337, -1.872, -1.337, -1.872, -0.8021, -1.872, -0.8021, -1.337, -1.337, -1.337, -1.337, -1.337, -0.8021, -1.337, -0.8021, -0.8021, -1.337, -0.8021, -1.337, -0.8021, -0.8021, -0.8021, -0.8021, -0.2674, -1.337, -0.2674, -1.337, -0.2674, -0.8021, -0.2674, -0.8021, 0.2674, -1.337, 0.2674, -1.337, 0.2674, -0.8021, 0.2674, -0.8021, 0.8021, -1.337, 0.8021, -1.337, 0.8021, -0.8021, 0.8021, -0.8021, 1.337, -1.337, 1.337, -1.337, 1.337, -0.8021, 1.337, -0.8021, 1.872, -1.337, 1.872, -1.337, 1.872, -0.8021, 1.872, -0.8021, 2.406, -1.337, 2.406, -0.8021, -2.941, -0.2674, -2.941, -0.2674, -2.406, -0.8021, -2.406, -0.8021, -2.406, -0.2674, -2.406, -0.2674, -1.872, -0.8021, -1.872, -0.8021, -1.872, -0.2674, -1.872, -0.2674, -1.337, -0.8021, -1.337, -0.8021, -1.337, -0.2674, -1.337, -0.2674, -0.8021, -0.8021, -0.8021, -0.8021, -0.8021, -0.2674, -0.8021, -0.2674, -0.2674, -0.8021, -0.2674, -0.8021, -0.2674, -0.2674, -0.2674, -0.2674, 0.2674, -0.8021, 0.2674, -0.8021, 0.2674, -0.2674, 0.2674, -0.2674, 0.8021, -0.8021, 0.8021, -0.8021, 0.8021, -0.2674, 0.8021, -0.2674, 1.337, -0.8021, 1.337, -0.8021, 1.337, -0.2674, 1.337, -0.2674, 1.872, -0.8021, 1.872, -0.8021, 1.872, -0.2674, 1.872, -0.2674, 2.406, -0.8021, 2.406, -0.2674, -2.941, 0.2674, -2.941, 0.2674, -2.406, -0.2674, -2.406, -0.2674, -2.406, 0.2674, -2.406, 0.2674, -1.872, -0.2674, -1.872, -0.2674, -1.872, 0.2674, -1.872, 0.2674, -1.337, -0.2674, -1.337, -0.2674, -1.337, 0.2674, -1.337, 0.2674, -0.8021, -0.2674, -0.8021, -0.2674, -0.8021, 0.2674, -0.8021, 0.2674, -0.2674, -0.2674, -0.2674, -0.2674, -0.2674, 0.2674, -0.2674, 0.2674, 0.2674, -0.2674, 0.2674, -0.2674, 0.2674, 0.2674, 0.2674, 0.2674, 0.8021, -0.2674, 0.8021, -0.2674, 0.8021, 0.2674, 0.8021, 0.2674, 1.337, -0.2674, 1.337, -0.2674, 1.337, 0.2674, 1.337, 0.2674, 1.872, -0.2674, 1.872, -0.2674, 1.872, 0.2674, 1.872, 0.2674, 2.406, -0.2674, 2.406, 0.2674, -2.941, 0.8021, -2.941, 0.8021, -2.406, 0.2674, -2.406, 0.2674, -2.406, 0.8021, -2.406, 0.8021, -1.872, 0.2674, -1.872, 0.2674, -1.872, 0.8021, -1.872, 0.8021, -1.337, 0.2674, -1.337, 0.2674, -1.337, 0.8021, -1.337, 0.8021, -0.8021, 0.2674, -0.8021, 0.2674, -0.8021, 0.8021, -0.8021, 0.8021, -0.2674, 0.2674, -0.2674, 0.2674, -0.2674, 0.8021, -0.2674, 0.8021, 0.2674, 0.2674, 0.2674, 0.2674, 0.2674, 0.8021, 0.2674, 0.8021, 0.8021, 0.2674, 0.8021, 0.2674, 0.8021, 0.8021, 0.8021, 0.8021, 1.337, 0.2674, 1.337, 0.2674, 1.337, 0.8021, 1.337, 0.8021, 1.872, 0.2674, 1.872, 0.2674, 1.872, 0.8021, 1.872, 0.8021, 2.406, 0.2674, 2.406, 0.8021, -2.941, 1.337, -2.941, 1.337, -2.406, 0.8021, -2.406, 0.8021, -2.406, 1.337, -2.406, 1.337, -1.872, 0.8021, -1.872, 0.8021, -1.872, 1.337, -1.872, 1.337, -1.337, 0.8021, -1.337, 0.8021, -1.337, 1.337, -1.337, 1.337, -0.8021, 0.8021, -0.8021, 0.8021, -0.8021, 1.337, -0.8021, 1.337, -0.2674, 0.8021, -0.2674, 1.872, 0.0, 2.406, 0.0, 2.406, 1.101, 1.872, 1.101, 1.872, 0.0, 2.406, 0.0, 2.406, 1.101, 1.872, 1.101, 1.337, 0.0, 1.872, 0.0, 1.872, 1.101, 1.337, 1.101, 2.406, 0.0, 2.941, 0.0, 2.941, 1.101, 2.406, 1.101, -2.406, 0.0, -1.872, 0.0, -1.872, 1.101, -2.406, 1.101, 1.337, -2.941, 1.872, -2.941, 1.872, -2.406, 1.337, -2.406, 1.337, -2.406, 1.872, -2.406, 1.872, -1.872, 1.337, -1.872, 1.337, -1.872, 1.872, -1.872, 1.872, -1.337, 1.337, -1.337, 1.337, -1.337, 1.872, -1.337, 1.872, -0.8021, 1.337, -0.8021, 1.337, -0.8021, 1.872, -0.8021, 1.872, -0.2674, 1.337, -0.2674, 0.8021, 0.0, 1.337, 0.0, 1.337, 1.101, 0.8021, 1.101, 1.337, 0.0, 1.872, 0.0, 1.872, 1.101, 1.337, 1.101, -1.872, 0.0, -1.337, 0.0, -1.337, 1.101, -1.872, 1.101, 0.2674, 0.0, 0.8021, 0.0, 0.8021, 1.101, 0.2674, 1.101, -1.337, 0.0, -0.8021, 0.0, -0.8021, 1.101, -1.337, 1.101, 1.872, 0.0, 2.406, 0.0, 2.406, 0.6229, 1.872, 0.6229, -2.406, 0.0, -1.872, 0.0, -1.872, 0.6229, -2.406, 0.6229, 1.872, -1.872, 2.406, -1.872, 2.406, -1.337, 1.872, -1.337, 1.872, -1.337, 2.406, -1.337, 2.406, -0.8021, 1.872, -0.8021, 1.872, -0.8021, 2.406, -0.8021, 2.406, -0.2674, 1.872, -0.2674, -1.337, 0.0, -0.8021, 0.0, -0.8021, 1.101, -1.337, 1.101, -0.2674, 0.0, 0.2674, 0.0, 0.2674, 1.101, -0.2674, 1.101, -2.941, 0.0, -2.406, 0.0, -2.406, 1.101, -2.941, 1.101, -1.872, 0.0, -1.337, 0.0, -1.337, 1.101, -1.872, 1.101, 2.406, 0.0, 2.941, 0.0, 2.941, 1.101, 2.406, 1.101, 2.406, -2.941, 2.941, -2.941, 2.941, -2.406, 2.406, -2.406, 2.406, -2.406, 2.941, -2.406, 2.941, -1.872, 2.406, -1.872, 2.406, -1.872, 2.941, -1.872, 2.941, -1.337, 2.406, -1.337, 2.406, -1.337, 2.941, -1.337, 2.941, -0.8021, 2.406, -0.8021, 2.406, -0.8021, 2.941, -0.8021, 2.941, -0.2674, 2.406, -0.2674, -0.8021, 0.0, -0.2674, 0.0, -0.2674, 1.101, -0.8021, 1.101, 0.8021, 0.0, 1.337, 0.0, 1.337, 1.101, 0.8021, 1.101, -2.406, 0.0, -1.872, 0.0, -1.872, 1.101, -2.406, 1.101, -0.2674, 0.0, 0.2674, 0.0, 0.2674, 1.101, -0.2674, 1.101, -2.941, 0.0, -2.406, 0.0, -2.406, 1.101, -2.941, 1.101, -1.337, 1.101, -0.8021, 1.101, -0.8021, 1.794, -1.337, 1.794, 0.8021, 2.406, 1.337, 2.406, 1.337, 2.941, 0.8021, 2.941, 1.337, 2.406, 1.872, 2.406, 1.872, 2.941, 1.337, 2.941, 1.337, 1.101, 1.872, 1.101, 1.872, 1.794, 1.337, 1.794, 0.8021, -0.2674, 1.337, -0.2674, 1.337, 0.2674, 0.8021, 0.2674, 0.8021, 0.2674, 1.337, 0.2674, 1.337, 0.8021, 0.8021, 0.8021, 0.8021, 0.8021, 1.337, 0.8021, 1.337, 1.337, 0.8021, 1.337, 0.8021, 1.337, 1.337, 1.337, 1.337, 1.872, 0.8021, 1.872, 0.8021, 1.872, 1.337, 1.872, 1.337, 2.406, 0.8021, 2.406, 1.337, -0.2674, 1.872, -0.2674, 1.872, 0.2674, 1.337, 0.2674, 1.337, 1.101, 1.872, 1.101, 1.872, 1.794, 1.337, 1.794, -1.872, 1.101, -1.337, 1.101, -1.337, 1.794, -1.872, 1.794, 1.337, 1.337, 1.872, 1.337, 1.872, 1.872, 1.337, 1.872, 1.337, 1.872, 1.872, 1.872, 1.872, 2.406, 1.337, 2.406, 1.872, -0.2674, 2.406, -0.2674, 2.406, 0.2674, 1.872, 0.2674, -0.8021, 1.101, -0.2674, 1.101, -0.2674, 1.794, -0.8021, 1.794, 0.8021, 1.101, 1.337, 1.101, 1.337, 1.794, 0.8021, 1.794, 1.872, 1.101, 2.406, 1.101, 2.406, 1.794, 1.872, 1.794, 0.2674, 1.101, 0.8021, 1.101, 0.8021, 1.794, 0.2674, 1.794, 2.406, -0.2674, 2.941, -0.2674, 2.941, 0.2674, 2.406, 0.2674, 2.406, 1.101, 2.941, 1.101, 2.941, 1.794, 2.406, 1.794, 2.406, 1.101, 2.941, 1.101, 2.941, 1.794, 2.406, 1.794, -2.941, 1.101, -2.406, 1.101, -2.406, 1.794, -2.941, 1.794, -2.406, 1.101, -1.872, 1.101, -1.872, 1.794, -2.406, 1.794, 1.872, 0.2674, 2.406, 0.2674, 2.406, 0.8021, 1.872, 0.8021, 1.872, 0.8021, 2.406, 0.8021, 2.406, 1.337, 1.872, 1.337, 1.872, 1.337, 2.406, 1.337, 2.406, 1.872, 1.872, 1.872, 1.872, 1.872, 2.406, 1.872, 2.406, 2.406, 1.872, 2.406, 2.406, 0.2674, 2.941, 0.2674, 2.941, 0.8021, 2.406, 0.8021, 2.406, 0.8021, 2.941, 0.8021, 2.941, 1.337, 2.406, 1.337, 2.406, 1.337, 2.941, 1.337, 2.941, 1.872, 2.406, 1.872, 2.406, 1.872, 2.941, 1.872, 2.941, 2.406, 2.406, 2.406, -2.406, 1.101, -1.872, 1.101, -1.872, 1.794, -2.406, 1.794, 1.872, 1.101, 2.406, 1.101, 2.406, 1.794, 1.872, 1.794, -1.872, 1.101, -1.337, 1.101, -1.337, 1.794, -1.872, 1.794, -2.941, 1.101, -2.406, 1.101, -2.406, 1.794, -2.941, 1.794, -2.941, 2.406, -2.406, 2.406, -2.406, 2.941, -2.941, 2.941, -2.406, 2.406, -1.872, 2.406, -1.872, 2.941, -2.406, 2.941, -2.941, -0.2674, -2.406, -0.2674, -2.406, 0.2674, -2.941, 0.2674, -2.941, 0.2674, -2.406, 0.2674, -2.406, 0.8021, -2.941, 0.8021, -2.941, 0.8021, -2.406, 0.8021, -2.406, 1.337, -2.941, 1.337, -2.941, 1.337, -2.406, 1.337, -2.406, 1.872, -2.941, 1.872, -2.941, 1.872, -2.406, 1.872, -2.406, 2.406, -2.941, 2.406, -2.406, -0.2674, -1.872, -0.2674, -1.872, 0.2674, -2.406, 0.2674, -2.406, 0.2674, -1.872, 0.2674, -1.872, 0.8021, -2.406, 0.8021, -2.406, 0.8021, -1.872, 0.8021, -1.872, 1.337, -2.406, 1.337, -2.406, 1.337, -1.872, 1.337, -1.872, 1.872, -2.406, 1.872, -2.406, 1.872, -1.872, 1.872, -1.872, 2.406, -2.406, 2.406, 0.2674, 0.0, 0.8021, 0.0, 0.8021, 5.828, 0.2674, 5.828, 2.406, 0.0, 2.941, 0.0, 2.941, 5.828, 2.406, 5.828, 0.8021, 0.0, 1.337, 0.0, 1.337, 5.828, 0.8021, 5.828, -2.406, 0.0, -1.872, 0.0, -1.872, 5.828, -2.406, 5.828, -2.941, 5.828, -2.941, 0.0, 1.872, -2.941, 2.406, -2.941, 2.406, -2.406, 1.872, -2.406, 1.872, -2.406, 2.406, -2.406, 2.406, -1.872, 1.872, -1.872, -2.406, 0.0, -1.872, 0.0, -1.65, 0.6229, -2.184, 0.6229, 1.872, 0.0, 2.406, 0.0, 2.184, 0.6229, 1.65, 0.6229, 2.406, 0.0, 2.941, 0.0, 2.941, 0.6229, 2.406, 0.6229, -2.941, 0.0, -2.406, 0.0, -2.406, 0.6229, -2.941, 0.6229])
me_plane.materials.append(mat_ground)
me_plane.materials.append(mat_dirt)
me_plane.use_remesh_fix_poles = True
me_plane.use_remesh_preserve_attributes = False
me_plane.update()
me_plane_001 = bpy.data.meshes.new('Plane.001')
me_plane_001.from_pydata([(-1.0, -1.0, 0.0), (1.0, -1.0, 0.0), (-1.0, 1.0, 0.0), (1.0, 1.0, 0.0)], [], [(0, 1, 3, 2)])
_uv = me_plane_001.uv_layers.new(name='UVMap')
_uv.uv.foreach_set('vector', [0.0, 0.0, 1.0, 0.0, 1.0, 1.0, 0.0, 1.0])
me_plane_001.materials.append(mat_trans)
me_plane_001.use_remesh_fix_poles = True
me_plane_001.use_remesh_preserve_attributes = False
me_plane_001.update()
me_mesh = bpy.data.meshes.new('Mesh')
me_mesh.from_pydata([(13.34, 0.5242, 1.105), (-11.2, 7.643, 0.5131), (-11.64, -7.864, -0.03351), (11.8, 0.5016, 1.137), (2.976, 9.962, 1.137), (3.947, 12.95, 1.461), (-8.12, 6.357, 1.137), (-10.56, 7.851, 1.003), (-8.12, -5.309, 1.137), (2.935, -8.909, 1.137), (3.601, -10.83, 1.54), (13.16, 3.662, 0.9302), (13.0, 7.48, 0.9888), (12.38, 12.06, 1.03), (7.818, 13.42, 1.158), (0.9365, 14.89, 1.094), (-2.571, 13.84, 1.016), (-5.947, 12.79, 1.187), (-8.657, 10.72, 0.5602), (-11.76, 5.02, -0.1937), (-12.82, 2.161, 0.4058), (-13.61, -1.22, 0.7142), (-13.03, -4.724, 0.2923), (-8.895, -9.947, 0.4297), (-6.1, -11.28, 1.05), (-2.39, -11.8, 0.8047), (0.8637, -12.94, 0.7149), (8.352, -13.06, 1.19), (12.59, -10.76, 1.097), (13.52, -6.533, 0.6128), (12.39, -2.582, 0.9158), (13.61, 2.478, -1.54), (4.0, 12.95, -1.54), (-10.23, 5.955, -1.54), (-10.06, -9.084, -1.54), (6.697, -13.57, -1.54), (12.37, -1.436, -1.54), (6.622, 12.95, -1.54), (-9.028, 9.092, -1.54), (-11.86, -5.593, -1.54), (2.67, -14.69, -1.54), (11.14, 4.006, 1.137), (9.119, 7.225, 1.137), (6.882, 10.44, 1.137), (-0.8679, 9.269, 1.137), (-4.512, 8.028, 1.137), (0.09521, 12.45, 1.394), (-3.59, 11.3, 1.025), (-7.495, 10.39, 1.273), (-8.639, -1.46, 1.137), (-10.58, 3.981, 1.471), (-11.41, 0.5242, 1.089), (-11.1, -4.86, 1.366), (-4.535, -7.002, 1.137), (-0.8898, -8.187, 1.137), (-7.319, -9.877, 1.071), (-3.586, -10.24, 1.36), (0.08317, -10.54, 1.086), (2.555, 0.2025, 1.137), (6.949, -9.488, 1.137), (9.325, -6.387, 1.137), (11.08, -2.925, 1.137), (10.41, 13.09, -1.54), (13.08, 10.61, -1.54), (13.54, 6.097, -1.54), (-7.288, 11.95, -1.54), (-4.695, 14.7, -1.54), (-1.102, 14.6, -1.54), (-12.18, -2.708, -1.54), (-11.53, 0.5242, -1.54), (-11.09, 3.56, -1.54), (-1.109, -14.89, -1.54), (-4.284, -12.38, -1.54), (-7.182, -10.73, -1.54), (13.43, -5.228, -1.54), (13.42, -9.767, -1.54), (10.33, -11.99, -1.54), (-12.8, -1.24, 0.2581), (13.35, -6.471, 0.3587), (12.47, 3.56, 0.4869), (12.74, 7.033, 0.5916), (12.72, 8.599, 0.5491)], [], [(58, 43, 4), (58, 3, 41), (58, 41, 42), (58, 42, 43), (4, 43, 5), (3, 0, 11), (3, 11, 41), (41, 11, 12), (41, 12, 42), (42, 12, 13), (42, 13, 43), (43, 13, 14), (43, 14, 5), (5, 14, 32), (4, 44, 58), (58, 44, 45), (58, 45, 6), (4, 5, 46), (4, 46, 44), (44, 46, 47), (44, 47, 45), (45, 47, 48), (45, 48, 6), (6, 48, 7), (5, 32, 15), (5, 15, 46), (46, 15, 16), (46, 16, 47), (47, 16, 17), (47, 17, 48), (48, 17, 18), (48, 18, 7), (7, 18, 1), (58, 6, 49), (58, 49, 8), (6, 7, 50), (6, 50, 49), (49, 50, 51), (49, 51, 52), (49, 52, 8), (7, 1, 19), (7, 19, 50), (50, 19, 20), (50, 20, 51), (51, 20, 21), (51, 21, 52), (52, 21, 22), (52, 22, 2), (8, 53, 58), (58, 53, 54), (58, 54, 9), (8, 52, 55), (8, 55, 53), (53, 55, 56), (53, 56, 54), (54, 56, 57), (54, 57, 9), (9, 57, 10), (52, 2, 23), (52, 23, 55), (55, 23, 24), (55, 24, 56), (56, 24, 25), (56, 25, 57), (57, 25, 26), (57, 26, 10), (10, 26, 35), (58, 9, 59), (9, 10, 59), (59, 60, 58), (58, 60, 61), (58, 61, 3), (10, 35, 27), (10, 27, 59), (59, 27, 28), (59, 28, 60), (60, 28, 29), (60, 29, 61), (61, 29, 30), (61, 30, 3), (3, 30, 0), (0, 36, 31), (1, 38, 33), (2, 39, 34), (37, 32, 14), (37, 14, 62), (62, 14, 13), (62, 13, 63), (13, 12, 81), (81, 12, 80), (11, 80, 12), (80, 11, 79), (79, 11, 0), (38, 1, 18), (38, 18, 65), (65, 18, 17), (65, 17, 66), (66, 17, 16), (66, 16, 67), (67, 16, 15), (67, 15, 32), (39, 2, 22), (39, 22, 68), (22, 21, 77), (77, 21, 20), (69, 20, 70), (70, 20, 19), (70, 19, 33), (33, 19, 1), (40, 35, 26), (40, 26, 71), (71, 26, 25), (71, 25, 72), (72, 25, 24), (72, 24, 73), (73, 24, 23), (73, 23, 34), (34, 23, 2), (36, 0, 30), (36, 30, 74), (30, 29, 78), (78, 29, 28), (75, 28, 76), (76, 28, 27), (76, 27, 35), (20, 69, 77), (77, 69, 68), (77, 68, 22), (28, 75, 78), (78, 75, 74), (78, 74, 30), (0, 31, 79), (79, 31, 64), (79, 64, 80), (64, 81, 80), (81, 64, 63), (81, 63, 13)])
me_mesh.polygons.foreach_set('use_smooth', [True] * 137)
me_mesh.polygons.foreach_set('material_index', [0, 0, 0, 0, 0, 0, 0, 0, 0, 0, 0, 0, 0, 1, 0, 0, 0, 0, 0, 0, 0, 0, 0, 0, 1, 0, 0, 0, 0, 0, 0, 0, 0, 0, 0, 0, 0, 0, 0, 0, 0, 0, 0, 0, 0, 0, 0, 0, 0, 0, 0, 0, 0, 0, 0, 0, 0, 0, 0, 0, 0, 0, 0, 0, 0, 0, 1, 0, 0, 0, 0, 0, 1, 0, 0, 0, 0, 0, 0, 0, 0, 1, 1, 1, 1, 1, 1, 1, 1, 1, 1, 1, 1, 1, 1, 1, 1, 1, 1, 1, 1, 1, 1, 1, 1, 1, 1, 1, 1, 1, 1, 1, 1, 1, 1, 1, 1, 1, 1, 1, 1, 1, 1, 1, 1, 1, 1, 1, 1, 1, 1, 1, 1, 1, 1, 1, 1])
_k = set([(0, 11), (0, 30), (0, 31), (0, 36), (0, 79), (1, 18), (1, 19), (1, 33), (1, 38), (2, 22), (2, 23), (2, 34), (2, 39), (5, 14), (5, 15), (5, 32), (10, 26), (10, 27), (10, 35), (11, 12), (11, 79), (12, 13), (12, 80), (12, 81), (13, 14), (13, 62), (13, 63), (13, 81), (14, 32), (14, 37), (14, 62), (15, 16), (15, 32), (15, 67), (16, 66), (16, 67), (17, 65), (18, 38), (18, 65), (19, 20), (19, 33), (19, 70), (20, 21), (20, 69), (20, 70), (20, 77), (21, 22), (22, 39), (22, 68), (22, 77), (23, 24), (23, 34), (23, 73), (24, 25), (24, 72), (24, 73), (25, 26), (25, 71), (25, 72), (26, 35), (26, 40), (26, 71), (27, 28), (27, 35), (27, 76), (28, 29), (28, 75), (28, 76), (28, 78), (29, 30), (29, 78), (30, 36), (30, 74), (30, 78), (31, 79), (63, 81), (64, 79), (64, 80), (68, 77), (69, 77), (74, 78), (75, 78), (79, 80), (80, 81)])
me_mesh.attributes.new('sharp_edge', 'BOOLEAN', 'EDGE').data.foreach_set('value', [ (min(e.vertices), max(e.vertices)) in _k for e in me_mesh.edges])
_uv = me_mesh.uv_layers.new(name='UVMap')
_uv.uv.foreach_set('vector', [0.9532, 0.07557, 2.568, 3.896, 1.11, 3.717, 0.9532, 0.07557, 4.403, 0.1872, 4.158, 1.495, 0.9532, 0.07557, 4.158, 1.495, 3.402, 2.696, 0.9532, 0.07557, 3.402, 2.696, 2.568, 3.896, 1.11, 3.717, 2.568, 3.896, 1.473, 4.832, 4.403, 0.1872, 4.978, 0.1956, 4.909, 1.367, 4.403, 0.1872, 4.909, 1.367, 4.158, 1.495, 4.158, 1.495, 4.909, 1.367, 4.852, 2.791, 4.158, 1.495, 4.852, 2.791, 3.402, 2.696, 3.402, 2.696, 4.852, 2.791, 4.621, 4.501, 3.402, 2.696, 4.621, 4.501, 2.568, 3.896, 2.568, 3.896, 4.621, 4.501, 2.917, 5.007, 2.568, 3.896, 2.917, 5.007, 1.473, 4.832, -3.947, 1.461, -7.818, 1.158, -4.0, -1.54, 1.11, 3.717, -0.3238, 3.459, 0.9532, 0.07557, 0.9532, 0.07557, -0.3238, 3.459, -1.684, 2.995, 0.9532, 0.07557, -1.684, 2.995, -3.03, 2.372, 1.11, 3.717, 1.473, 4.832, 0.03552, 4.647, 1.11, 3.717, 0.03552, 4.647, -0.3238, 3.459, -0.3238, 3.459, 0.03552, 4.647, -1.339, 4.215, -0.3238, 3.459, -1.339, 4.215, -1.684, 2.995, -1.684, 2.995, -1.339, 4.215, -2.797, 3.877, -1.684, 2.995, -2.797, 3.877, -3.03, 2.372, -3.03, 2.372, -2.797, 3.877, -3.942, 2.93, -3.947, 1.461, -4.0, -1.54, -0.9365, 1.094, 1.473, 4.832, 0.3494, 5.555, 0.03552, 4.647, 0.03552, 4.647, 0.3494, 5.555, -0.9595, 5.164, 0.03552, 4.647, -0.9595, 5.164, -1.339, 4.215, -1.339, 4.215, -0.9595, 5.164, -2.219, 4.773, -1.339, 4.215, -2.219, 4.773, -2.797, 3.877, -2.797, 3.877, -2.219, 4.773, -3.23, 3.999, -2.797, 3.877, -3.23, 3.999, -3.942, 2.93, -21.22, 2.712, -28.97, 1.514, -20.66, 1.387, 0.9532, 0.07557, -3.03, 2.372, -3.224, -0.5449, 0.9532, 0.07557, -3.224, -0.5449, -3.03, -1.981, -3.03, 2.372, -3.942, 2.93, -3.946, 1.485, -3.03, 2.372, -3.946, 1.485, -3.224, -0.5449, -3.224, -0.5449, -3.946, 1.485, -4.256, 0.1956, -3.224, -0.5449, -4.256, 0.1956, -4.142, -1.813, -3.224, -0.5449, -4.142, -1.813, -3.03, -1.981, -28.55, 21.22, -30.28, 20.66, -31.79, 13.57, -21.22, 2.712, -13.57, -0.5236, -10.76, 3.975, -3.946, 1.485, -4.389, 1.873, -4.783, 0.8062, -3.946, 1.485, -4.783, 0.8062, -4.256, 0.1956, -4.256, 0.1956, -4.783, 0.8062, -5.079, -0.4553, -4.256, 0.1956, -5.079, -0.4553, -4.142, -1.813, -4.142, -1.813, -5.079, -0.4553, -4.863, -1.763, -4.142, -1.813, -4.863, -1.763, -4.342, -2.934, -3.03, -1.981, -1.692, -2.613, 0.9532, 0.07557, 0.9532, 0.07557, -1.692, -2.613, -0.332, -3.055, 0.9532, 0.07557, -0.332, -3.055, 1.095, -3.324, -3.03, -1.981, -4.142, -1.813, -2.731, -3.686, -3.03, -1.981, -2.731, -3.686, -1.692, -2.613, -1.692, -2.613, -2.731, -3.686, -1.338, -3.819, -1.692, -2.613, -1.338, -3.819, -0.332, -3.055, -0.332, -3.055, -1.338, -3.819, 0.03103, -3.934, -0.332, -3.055, 0.03103, -3.934, 1.095, -3.324, 1.095, -3.324, 0.03103, -3.934, 1.343, -4.043, -4.142, -1.813, -4.342, -2.934, -3.319, -3.712, -4.142, -1.813, -3.319, -3.712, -2.731, -3.686, -15.91, -21.47, -19.34, -21.62, -13.26, -24.51, -2.731, -3.686, -2.276, -4.207, -1.338, -3.819, -1.338, -3.819, -2.276, -4.207, -0.8919, -4.403, -1.338, -3.819, -0.8919, -4.403, 0.03103, -3.934, 0.03103, -3.934, -0.8919, -4.403, 0.3223, -4.827, 0.03103, -3.934, 0.3223, -4.827, 1.343, -4.043, 3.601, -10.83, 0.8637, -12.94, 6.697, -13.57, 0.9532, 0.07557, 1.095, -3.324, 2.593, -3.54, 1.095, -3.324, 1.343, -4.043, 2.593, -3.54, 2.593, -3.54, 3.479, -2.383, 0.9532, 0.07557, 0.9532, 0.07557, 3.479, -2.383, 4.134, -1.091, 0.9532, 0.07557, 4.134, -1.091, 4.403, 0.1872, 3.601, 1.54, 6.697, -1.54, 8.352, 1.19, 1.343, -4.043, 3.116, -4.873, 2.593, -3.54, 2.593, -3.54, 3.116, -4.873, 4.697, -4.014, 2.593, -3.54, 4.697, -4.014, 3.479, -2.383, 3.479, -2.383, 4.697, -4.014, 5.046, -2.438, 3.479, -2.383, 5.046, -2.438, 4.134, -1.091, 4.134, -1.091, 5.046, -2.438, 4.624, -0.9634, 4.134, -1.091, 4.624, -0.9634, 4.403, 0.1872, 4.403, 0.1872, 4.624, -0.9634, 4.978, 0.1956, 0.5242, 1.105, -1.436, -1.54, 2.478, -1.54, -7.643, 0.5131, -9.092, -1.54, -5.955, -1.54, 7.864, -0.03351, 5.593, -1.54, 9.084, -1.54, -6.622, -1.54, -4.0, -1.54, -7.818, 1.158, -6.622, -1.54, -7.818, 1.158, -10.41, -1.54, -10.41, -1.54, -7.818, 1.158, -12.38, 1.03, -10.41, -1.54, -12.38, 1.03, -13.08, -1.54, 12.06, 1.03, 7.48, 0.9888, 8.599, 0.5491, 8.599, 0.5491, 7.48, 0.9888, 7.033, 0.5916, 3.662, 0.9302, 7.033, 0.5916, 7.48, 0.9888, -12.74, 7.033, -13.16, 3.662, -12.47, 3.56, -12.47, 3.56, -13.16, 3.662, -13.34, 0.5242, -9.092, -1.54, -7.643, 0.5131, -10.72, 0.5602, -9.092, -1.54, -10.72, 0.5602, -11.95, -1.54, 7.288, -1.54, 8.657, 0.5602, 5.947, 1.187, -11.95, -1.54, -12.79, 1.187, -14.7, -1.54, 4.695, -1.54, 5.947, 1.187, 2.571, 1.016, 4.695, -1.54, 2.571, 1.016, 1.102, -1.54, 1.102, -1.54, 2.571, 1.016, -0.9365, 1.094, 1.102, -1.54, -0.9365, 1.094, -4.0, -1.54, 5.593, -1.54, 7.864, -0.03351, 4.724, 0.2923, 5.593, -1.54, 4.724, 0.2923, 2.708, -1.54, 13.03, -4.724, 13.61, -1.22, 12.8, -1.24, 12.8, -1.24, 13.61, -1.22, 12.82, 2.161, -0.5242, -1.54, -2.161, 0.4058, -3.56, -1.54, -3.56, -1.54, -2.161, 0.4058, -5.02, -0.1937, -3.56, -1.54, -5.02, -0.1937, -5.955, -1.54, -5.955, -1.54, -5.02, -0.1937, -7.643, 0.5131, 2.67, -14.69, 6.697, -13.57, 0.8637, -12.94, 2.67, -1.54, 0.8637, 0.7149, -1.109, -1.54, -1.109, -14.89, 0.8637, -12.94, -2.39, -11.8, -1.109, -1.54, -2.39, 0.8047, -4.284, -1.54, -4.284, -1.54, -2.39, 0.8047, -6.1, 1.05, -4.284, -1.54, -6.1, 1.05, -7.182, -1.54, -7.182, -1.54, -6.1, 1.05, -8.895, 0.4297, -7.182, -1.54, -8.895, 0.4297, -10.06, -1.54, -10.06, -1.54, -8.895, 0.4297, -11.64, -0.03351, -1.436, -1.54, 0.5242, 1.105, -2.582, 0.9158, -1.436, -1.54, -2.582, 0.9158, -5.228, -1.54, -2.582, 0.9158, -6.533, 0.6128, -6.471, 0.3587, -6.471, 0.3587, -6.533, 0.6128, -10.76, 1.097, 13.42, -1.54, 12.59, 1.097, 10.33, -1.54, 10.33, -1.54, 12.59, 1.097, 8.352, 1.19, 10.33, -1.54, 8.352, 1.19, 6.697, -1.54, -2.161, 0.4058, -0.5242, -1.54, 1.24, 0.2581, 1.24, 0.2581, -0.5242, -1.54, 2.708, -1.54, 1.24, 0.2581, 2.708, -1.54, 4.724, 0.2923, -10.76, 1.097, -9.767, -1.54, -6.471, 0.3587, -6.471, 0.3587, -9.767, -1.54, -5.228, -1.54, -6.471, 0.3587, -5.228, -1.54, -2.582, 0.9158, 0.5242, 1.105, 2.478, -1.54, 3.56, 0.4869, 3.56, 0.4869, 2.478, -1.54, 6.097, -1.54, 3.56, 0.4869, 6.097, -1.54, 7.033, 0.5916, 6.097, -1.54, 8.599, 0.5491, 7.033, 0.5916, 8.599, 0.5491, 6.097, -1.54, 10.61, -1.54, 8.599, 0.5491, 10.61, -1.54, 12.06, 1.03])
me_mesh.materials.append(mat_ground)
me_mesh.materials.append(mat_dirt)
me_mesh.use_remesh_fix_poles = True
me_mesh.use_remesh_preserve_attributes = False
me_mesh.update()
me_mesh.normals_split_custom_set([tuple(v) for v in zip(*[iter([-7.945e-10, 0.0, 1.0, 0.02398, -0.02106, 0.9995, 0.004013, -0.05235, 0.9986, -7.945e-10, 0.0, 1.0, 0.02957, -0.005063, 0.9995, 0.04651, 0.005458, 0.9989, -7.945e-10, 0.0, 1.0, 0.04651, 0.005458, 0.9989, 0.01489, 0.005518, 0.9999, -7.945e-10, 0.0, 1.0, 0.01489, 0.005518, 0.9999, 0.02398, -0.02106, 0.9995, 0.004013, -0.05235, 0.9986, 0.02398, -0.02106, 0.9995, 0.01456, -0.0486, 0.9987, 0.02957, -0.005063, 0.9995, 0.02049, 0.000655, 0.9998, 0.09069, 0.01182, 0.9958, 0.02957, -0.005063, 0.9995, 0.09069, 0.01182, 0.9958, 0.04651, 0.005458, 0.9989, 0.04651, 0.005458, 0.9989, 0.09069, 0.01182, 0.9958, 0.04858, 0.003783, 0.9988, 0.04651, 0.005458, 0.9989, 0.04858, 0.003783, 0.9988, 0.01489, 0.005518, 0.9999, 0.01489, 0.005518, 0.9999, 0.04858, 0.003783, 0.9988, 0.02639, -0.001728, 0.9997, 0.01489, 0.005518, 0.9999, 0.02639, -0.001728, 0.9997, 0.02398, -0.02106, 0.9995, 0.02398, -0.02106, 0.9995, 0.02639, -0.001728, 0.9997, 0.04818, -0.02226, 0.9986, 0.02398, -0.02106, 0.9995, 0.04818, -0.02226, 0.9986, 0.01456, -0.0486, 0.9987, -0.1207, 0.9927, -0.00247, -0.1207, 0.9927, -0.00247, -0.1207, 0.9927, -0.00247, 0.004013, -0.05235, 0.9986, -0.01539, -0.01991, 0.9997, -7.945e-10, 0.0, 1.0, -7.945e-10, 0.0, 1.0, -0.01539, -0.01991, 0.9997, 0.0121, 0.002718, 0.9999, -7.945e-10, 0.0, 1.0, 0.0121, 0.002718, 0.9999, 0.01078, 0.01411, 0.9998, 0.004013, -0.05235, 0.9986, 0.01456, -0.0486, 0.9987, -0.04582, 0.02406, 0.9987, 0.004013, -0.05235, 0.9986, -0.04582, 0.02406, 0.9987, -0.01539, -0.01991, 0.9997, -0.01539, -0.01991, 0.9997, -0.04582, 0.02406, 0.9987, -0.0003872, 0.003983, 1.0, -0.01539, -0.01991, 0.9997, -0.0003872, 0.003983, 1.0, 0.0121, 0.002718, 0.9999, 0.0121, 0.002718, 0.9999, -0.0003872, 0.003983, 1.0, -0.1866, 0.1531, 0.9704, 0.0121, 0.002718, 0.9999, -0.1866, 0.1531, 0.9704, 0.01078, 0.01411, 0.9998, 0.01078, 0.01411, 0.9998, -0.1866, 0.1531, 0.9704, -0.447, 0.2322, 0.8639, 0.5404, 0.8414, 0.009154, 0.5404, 0.8414, 0.009154, 0.5404, 0.8414, 0.009154, 0.01456, -0.0486, 0.9987, -0.04742, 0.1382, 0.9893, -0.04582, 0.02406, 0.9987, -0.04582, 0.02406, 0.9987, -0.04742, 0.1382, 0.9893, -0.1114, 0.2812, 0.9532, -0.04582, 0.02406, 0.9987, -0.1114, 0.2812, 0.9532, -0.0003872, 0.003983, 1.0, -0.0003872, 0.003983, 1.0, -0.1114, 0.2812, 0.9532, -0.3619, 0.534, 0.7642, -0.0003872, 0.003983, 1.0, -0.3619, 0.534, 0.7642, -0.1866, 0.1531, 0.9704, -0.1866, 0.1531, 0.9704, -0.3619, 0.534, 0.7642, -0.5169, 0.5263, 0.6751, -0.1866, 0.1531, 0.9704, -0.5169, 0.5263, 0.6751, -0.447, 0.2322, 0.8639, -0.447, 0.2322, 0.8639, -0.5169, 0.5263, 0.6751, -0.6228, 0.07587, 0.7787, -7.945e-10, 0.0, 1.0, 0.01078, 0.01411, 0.9998, 0.01609, 0.004986, 0.9999, -7.945e-10, 0.0, 1.0, 0.01609, 0.004986, 0.9999, 0.03795, -0.0004735, 0.9993, 0.01078, 0.01411, 0.9998, -0.447, 0.2322, 0.8639, -0.2821, 0.09843, 0.9543, 0.01078, 0.01411, 0.9998, -0.2821, 0.09843, 0.9543, 0.01609, 0.004986, 0.9999, 0.01609, 0.004986, 0.9999, -0.2821, 0.09843, 0.9543, -0.1917, 0.0226, 0.9812, 0.01609, 0.004986, 0.9999, -0.1917, 0.0226, 0.9812, -0.2284, -0.1303, 0.9648, 0.01609, 0.004986, 0.9999, -0.2284, -0.1303, 0.9648, 0.03795, -0.0004735, 0.9993, -0.447, 0.2322, 0.8639, -0.6228, 0.07587, 0.7787, -0.7223, 0.1887, 0.6653, -0.447, 0.2322, 0.8639, -0.7223, 0.1887, 0.6653, -0.2821, 0.09843, 0.9543, -0.2821, 0.09843, 0.9543, -0.7223, 0.1887, 0.6653, -0.4452, 0.1419, 0.8841, -0.2821, 0.09843, 0.9543, -0.4452, 0.1419, 0.8841, -0.1917, 0.0226, 0.9812, -0.1917, 0.0226, 0.9812, -0.4452, 0.1419, 0.8841, -0.2745, 0.02749, 0.9612, -0.1917, 0.0226, 0.9812, -0.2745, 0.02749, 0.9612, -0.2284, -0.1303, 0.9648, -0.2284, -0.1303, 0.9648, -0.2745, 0.02749, 0.9612, -0.4848, -0.2312, 0.8435, -0.2284, -0.1303, 0.9648, -0.4848, -0.2312, 0.8435, -0.4171, -0.3218, 0.85, 0.03795, -0.0004735, 0.9993, -0.009832, 0.01671, 0.9998, -7.945e-10, 0.0, 1.0, -7.945e-10, 0.0, 1.0, -0.009832, 0.01671, 0.9998, 0.01886, 0.01005, 0.9998, -7.945e-10, 0.0, 1.0, 0.01886, 0.01005, 0.9998, -0.02001, 0.07214, 0.9972, 0.03795, -0.0004735, 0.9993, -0.2284, -0.1303, 0.9648, -0.1983, -0.1719, 0.9649, 0.03795, -0.0004735, 0.9993, -0.1983, -0.1719, 0.9649, -0.009832, 0.01671, 0.9998, -0.009832, 0.01671, 0.9998, -0.1983, -0.1719, 0.9649, 0.004232, -0.1177, 0.993, -0.009832, 0.01671, 0.9998, 0.004232, -0.1177, 0.993, 0.01886, 0.01005, 0.9998, 0.01886, 0.01005, 0.9998, 0.004232, -0.1177, 0.993, -0.02829, -0.08965, 0.9956, 0.01886, 0.01005, 0.9998, -0.02829, -0.08965, 0.9956, -0.02001, 0.07214, 0.9972, -0.02001, 0.07214, 0.9972, -0.02829, -0.08965, 0.9956, -0.02545, 0.0997, 0.9947, -0.2284, -0.1303, 0.9648, -0.4171, -0.3218, 0.85, -0.3562, -0.3166, 0.8791, -0.2284, -0.1303, 0.9648, -0.3562, -0.3166, 0.8791, -0.1983, -0.1719, 0.9649, -0.1983, -0.1719, 0.9649, -0.3562, -0.3166, 0.8791, -0.1081, -0.1723, 0.9791, -0.1983, -0.1719, 0.9649, -0.1081, -0.1723, 0.9791, 0.004232, -0.1177, 0.993, 0.004232, -0.1177, 0.993, -0.1081, -0.1723, 0.9791, 0.02048, -0.274, 0.9615, 0.004232, -0.1177, 0.993, 0.02048, -0.274, 0.9615, -0.02829, -0.08965, 0.9956, -0.02829, -0.08965, 0.9956, 0.02048, -0.274, 0.9615, -0.09305, -0.1822, 0.9789, -0.02829, -0.08965, 0.9956, -0.09305, -0.1822, 0.9789, -0.02545, 0.0997, 0.9947, 0.2309, -0.6008, 0.7653, 0.2309, -0.6008, 0.7653, 0.2309, -0.6008, 0.7653, -7.945e-10, 0.0, 1.0, -0.02001, 0.07214, 0.9972, 0.02994, 0.03376, 0.999, -0.02001, 0.07214, 0.9972, -0.02545, 0.0997, 0.9947, 0.02994, 0.03376, 0.999, 0.02994, 0.03376, 0.999, 0.04142, 7.694e-05, 0.9991, -7.945e-10, 0.0, 1.0, -7.945e-10, 0.0, 1.0, 0.04142, 7.694e-05, 0.9991, 0.08548, -0.02215, 0.9961, -7.945e-10, 0.0, 1.0, 0.08548, -0.02215, 0.9961, 0.02957, -0.005063, 0.9995, -0.3688, -0.8477, 0.3812, -0.3688, -0.8477, 0.3812, -0.3688, -0.8477, 0.3812, -0.02545, 0.0997, 0.9947, 0.0414, 0.03104, 0.9987, 0.02994, 0.03376, 0.999, 0.02994, 0.03376, 0.999, 0.0414, 0.03104, 0.9987, 0.05327, 0.03687, 0.9979, 0.02994, 0.03376, 0.999, 0.05327, 0.03687, 0.9979, 0.04142, 7.694e-05, 0.9991, 0.04142, 7.694e-05, 0.9991, 0.05327, 0.03687, 0.9979, 0.1305, 0.01966, 0.9913, 0.04142, 7.694e-05, 0.9991, 0.1305, 0.01966, 0.9913, 0.08548, -0.02215, 0.9961, 0.08548, -0.02215, 0.9961, 0.1305, 0.01966, 0.9913, 0.1542, -0.03627, 0.9874, 0.08548, -0.02215, 0.9961, 0.1542, -0.03627, 0.9874, 0.02957, -0.005063, 0.9995, 0.02957, -0.005063, 0.9995, 0.1542, -0.03627, 0.9874, 0.02049, 0.000655, 0.9998, 0.9461, -0.2991, -0.124, 0.9461, -0.2991, -0.124, 0.9461, -0.2991, -0.124, -0.7516, 0.287, -0.5938, -0.7516, 0.287, -0.5938, -0.7516, 0.287, -0.5938, -0.7754, -0.4009, -0.4879, -0.7754, -0.4009, -0.4879, -0.7754, -0.4009, -0.4879, -0.001529, 0.9855, -0.1698, -0.001529, 0.9855, -0.1698, -0.001529, 0.9855, -0.1698, -0.03635, 0.9873, -0.1547, -0.03635, 0.9873, -0.1547, -0.03635, 0.9873, -0.1547, 0.2852, 0.945, 0.16, 0.2852, 0.945, 0.16, 0.2852, 0.945, 0.16, 0.6645, 0.713, -0.2236, 0.6645, 0.713, -0.2236, 0.6645, 0.713, -0.2236, 0.9512, 0.1311, -0.2792, 0.9512, 0.1311, -0.2792, 0.9512, 0.1311, -0.2792, 0.838, -0.002342, -0.5457, 0.838, -0.002342, -0.5457, 0.838, -0.002342, -0.5457, 0.6613, 0.005491, -0.7501, 0.6613, 0.005477, -0.7501, 0.6613, 0.005513, -0.7501, 0.6613, 0.005477, -0.7501, 0.6613, 0.005491, -0.7501, 0.6612, 0.005487, -0.7501, 0.5426, -0.01487, -0.8399, 0.5426, -0.01487, -0.8399, 0.5426, -0.01487, -0.8399, -0.7219, 0.6031, -0.3393, -0.7219, 0.6031, -0.3393, -0.7219, 0.6031, -0.3393, -0.8283, 0.5044, -0.2441, -0.8283, 0.5044, -0.2441, -0.8283, 0.5044, -0.2441, -0.666, 0.7393, 0.09933, -0.5169, 0.5263, 0.6751, -0.3619, 0.534, 0.7642, -0.6661, 0.7393, 0.09934, -0.3619, 0.534, 0.7642, -0.48, 0.8068, 0.3444, -0.48, 0.8068, 0.3444, -0.3619, 0.534, 0.7642, -0.1114, 0.2812, 0.9532, 0.0269, 0.954, 0.2986, 0.0269, 0.954, 0.2986, 0.0269, 0.954, 0.2986, -0.2869, 0.9508, 0.1171, -0.2869, 0.9508, 0.1171, -0.2869, 0.9508, 0.1171, 0.2908, 0.9001, -0.3244, 0.2908, 0.9001, -0.3244, 0.2908, 0.9001, -0.3244, -0.857, -0.3415, -0.386, -0.857, -0.3415, -0.386, -0.857, -0.3415, -0.386, -0.8584, -0.0939, -0.5043, -0.8584, -0.0939, -0.5043, -0.8584, -0.0939, -0.5043, -0.4907, 0.02395, -0.871, -0.4905, 0.02982, -0.8709, -0.4905, 0.02981, -0.8709, -0.4905, 0.02981, -0.8709, -0.4905, 0.02982, -0.8709, -0.4903, 0.0357, -0.8708, -0.7819, 0.1125, -0.6131, -0.7819, 0.1125, -0.6131, -0.7819, 0.1125, -0.6131, -0.7948, 0.1714, -0.5822, -0.7948, 0.1714, -0.5822, -0.7948, 0.1714, -0.5822, -0.7211, 0.2604, -0.642, -0.7211, 0.2604, -0.642, -0.7211, 0.2604, -0.642, -0.727, 0.3188, -0.6082, -0.727, 0.3188, -0.6082, -0.727, 0.3188, -0.6082, 0.1938, -0.6925, 0.6949, 0.1938, -0.6925, 0.6949, 0.1938, -0.6925, 0.6949, 0.03978, -0.7724, 0.6339, 0.03978, -0.7724, 0.6339, 0.03978, -0.7724, 0.6339, -0.2044, -0.6445, 0.7368, -0.2044, -0.6445, 0.7368, -0.2044, -0.6445, 0.7368, -0.5082, -0.6447, 0.571, -0.5082, -0.6447, 0.571, -0.5082, -0.6447, 0.571, -0.1117, -0.9394, 0.324, -0.1117, -0.9394, 0.324, -0.1117, -0.9394, 0.324, -0.4955, -0.8682, 0.02436, -0.4955, -0.8682, 0.02436, -0.4955, -0.8682, 0.02436, -0.427, -0.9042, -0.01185, -0.427, -0.9042, -0.01185, -0.427, -0.9042, -0.01185, -0.4952, -0.8644, -0.08704, -0.4952, -0.8644, -0.08704, -0.4952, -0.8644, -0.08704, -0.6062, -0.7953, 0.008768, -0.6062, -0.7953, 0.008768, -0.6062, -0.7953, 0.008768, 0.9495, -0.2816, -0.1383, 0.9495, -0.2816, -0.1383, 0.9495, -0.2816, -0.1383, 0.9567, 0.2663, 0.1173, 0.9567, 0.2663, 0.1173, 0.9567, 0.2663, 0.1173, 0.8207, 0.2737, -0.5016, 0.8207, 0.2737, -0.5016, 0.8207, 0.2737, -0.5016, 0.77, -0.2385, -0.5917, 0.77, -0.2385, -0.5917, 0.77, -0.2385, -0.5917, 0.5815, -0.8047, -0.1199, 0.5815, -0.8047, -0.1199, 0.5815, -0.8047, -0.1199, 0.4773, -0.8787, 0.003837, 0.4773, -0.8787, 0.003837, 0.4773, -0.8787, 0.003837, 0.3958, -0.9157, -0.06976, 0.3958, -0.9157, -0.06976, 0.3958, -0.9157, -0.06976, -0.825, 0.02094, -0.5647, -0.825, 0.02094, -0.5647, -0.825, 0.02094, -0.5647, -0.8762, 0.1763, -0.4485, -0.8762, 0.1763, -0.4485, -0.8762, 0.1763, -0.4485, -0.9274, 0.0578, -0.3696, -0.9274, 0.0578, -0.3696, -0.9274, 0.0578, -0.3696, 0.9589, -0.1265, 0.2538, 0.9589, -0.1265, 0.2538, 0.9589, -0.1265, 0.2538, 0.9992, -0.002909, 0.04075, 0.9992, -0.002909, 0.04075, 0.9992, -0.002909, 0.04075, 0.961, 0.2107, 0.179, 0.961, 0.2107, 0.179, 0.961, 0.2107, 0.179, 0.8875, 0.3225, 0.3292, 0.8875, 0.3225, 0.3292, 0.8875, 0.3225, 0.3292, 0.8742, 0.01612, 0.4853, 0.8742, 0.01612, 0.4853, 0.8742, 0.01612, 0.4853, 0.9198, -0.0849, 0.3831, 0.9198, -0.0849, 0.3831, 0.9198, -0.0849, 0.3831, 0.9559, 0.07905, 0.2827, 0.9559, 0.07904, 0.2827, 0.9559, 0.07903, 0.2827, 0.9559, 0.07904, 0.2827, 0.9559, 0.07905, 0.2827, 0.9559, 0.07904, 0.2827, 0.9719, 0.06281, 0.227, 0.9719, 0.06281, 0.227, 0.9719, 0.06281, 0.227])] * 3)])
me_plane_004 = bpy.data.meshes.new('Plane.004')
me_plane_004.from_pydata([(-1.0, -1.0, 0.0), (1.0, -1.0, 0.0), (-1.0, 1.0, 0.0), (1.0, 1.0, 0.0)], [], [(0, 1, 3, 2)])
_uv = me_plane_004.uv_layers.new(name='UVMap')
_uv.uv.foreach_set('vector', [0.0, 0.0, 1.0, 0.0, 1.0, 1.0, 0.0, 1.0])
me_plane_004.materials.append(mat_warp)
me_plane_004.use_remesh_fix_poles = True
me_plane_004.use_remesh_preserve_attributes = False
me_plane_004.update()
me_plane_002 = bpy.data.meshes.new('Plane.002')
me_plane_002.from_pydata([(-1.0, -1.0, 0.0), (1.0, -1.0, 0.0), (-1.0, 1.0, 0.0), (1.0, 1.0, 0.0)], [], [(0, 1, 3, 2)])
_uv = me_plane_002.uv_layers.new(name='UVMap')
_uv.uv.foreach_set('vector', [0.0, 0.0, 1.0, 0.0, 1.0, 1.0, 0.0, 1.0])
me_plane_002.materials.append(mat_warp)
me_plane_002.use_remesh_fix_poles = True
me_plane_002.use_remesh_preserve_attributes = False
me_plane_002.update()

# ---- objects
ob_level_bounds__1x = bpy.data.objects.new('Level Bounds (1x)', None)
ob_mylevel = bpy.data.objects.new('myLevel', None)
ob_area_1 = bpy.data.objects.new('Area 1', None)
ob_warp__mario_start = bpy.data.objects.new('Warp (Mario Start)', None)
ob_hardcoded_start_position = bpy.data.objects.new('Hardcoded Start Position', None)
ob_ground = bpy.data.objects.new('ground', me_plane)
ob_deathplane = bpy.data.objects.new('deathplane', me_plane_001)
ob_goomba = bpy.data.objects.new('goomba', None)
ob_ground_1 = bpy.data.objects.new('Ground', me_mesh)
ob_warp0x01 = bpy.data.objects.new('warp0x01', None)
ob_warp0x02 = bpy.data.objects.new('warp0x02', None)
ob_warpplane01 = bpy.data.objects.new('warpplane01', me_plane_004)
ob_warp_02_group = bpy.data.objects.new('warp 02 group', None)
ob_warpplane02 = bpy.data.objects.new('warpplane02', me_plane_002)

# ---- transforms, parenting, visibility, modifiers, constraints
ob_level_bounds__1x.location = (0.0, 0.0, 5.0)
ob_level_bounds__1x.scale = (81.92, 81.92, 115.0)
ob_level_bounds__1x.empty_display_type = 'CUBE'
ob_level_bounds__1x.lineart.crease_threshold = 0.0
ob_mylevel.location = (0.0, 0.0, 0.0)
ob_mylevel.lineart.crease_threshold = 0.0
ob_area_1.parent = ob_mylevel
ob_area_1.location = (0.0, 0.0, 0.0)
ob_area_1.lineart.crease_threshold = 0.0
ob_warp__mario_start.parent = ob_area_1
ob_warp__mario_start.location = (0.0, 0.0, 2.0)
ob_warp__mario_start.scale = (0.37, 0.37, 0.8)
ob_warp__mario_start.empty_display_type = 'CUBE'
ob_warp__mario_start.lineart.crease_threshold = 0.0
ob_hardcoded_start_position.parent = ob_warp__mario_start
ob_hardcoded_start_position.location = (0.0, 0.0, 0.0)
ob_hardcoded_start_position.empty_display_type = 'CUBE'
ob_hardcoded_start_position.lineart.crease_threshold = 0.0
ob_ground.parent = ob_area_1
ob_ground.location = (0.2791, 0.3736, 1.0)
ob_ground.scale = (12.58, 12.58, 12.58)
ob_deathplane.parent = ob_area_1
ob_deathplane.location = (-13.48, 0.3736, -42.34)
ob_deathplane.scale = (161.9, 161.9, 161.9)
ob_goomba.parent = ob_area_1
ob_goomba.location = (-4.174, -4.978, 1.527)
ob_goomba.show_name = True
ob_goomba.show_axis = True
ob_ground_1.parent = ob_area_1
ob_ground_1.location = (60.78, 1.042e-14, 103.3)
ob_ground_1.color = (0.8, 0.8, 0.8, 1.0)
ob_warp0x01.parent = ob_area_1
ob_warp0x01.location = (62.24, 1.064, 105.4)
ob_warp0x01.show_name = True
ob_warp0x01.show_axis = True
ob_warp0x02.parent = ob_warp_02_group
ob_warp0x02.matrix_parent_inverse = Matrix(((1.0, -0.0, 0.0, 1.394), (-0.0, 1.0, -0.0, -5.529), (0.0, 0.0, 1.0, -1.041), (-0.0, 0.0, -0.0, 1.0)))
ob_warp0x02.location = (-1.394, 5.529, 1.041)
ob_warp0x02.show_name = True
ob_warp0x02.show_axis = True
ob_warpplane01.parent = ob_warp0x01
ob_warpplane01.matrix_parent_inverse = Matrix(((1.0, -0.0, 0.0, -307.0), (-0.0, 1.0, -0.0, -1.064), (0.0, -0.0, 1.0, -2.194), (-0.0, 0.0, -0.0, 1.0)))
ob_warpplane01.location = (307.0, 1.064, 2.194)
ob_warp_02_group.parent = ob_area_1
ob_warp_02_group.location = (-1.394, 5.529, 1.041)
ob_warpplane02.parent = ob_warp_02_group
ob_warpplane02.matrix_parent_inverse = Matrix(((1.0, -0.0, 0.0, 1.394), (-0.0, 1.0, -0.0, -5.529), (0.0, 0.0, 1.0, -1.041), (-0.0, 0.0, -0.0, 1.0)))
ob_warpplane02.location = (-1.394, 5.529, 1.041)

# ---- collection membership
col_level_bounds.objects.link(ob_level_bounds__1x)
col_collection.objects.link(ob_mylevel)
col_collection.objects.link(ob_area_1)
col_collection.objects.link(ob_warp__mario_start)
col_collection.objects.link(ob_hardcoded_start_position)
col_collection.objects.link(ob_ground)
col_collection.objects.link(ob_deathplane)
col_collection.objects.link(ob_goomba)
col_collection.objects.link(ob_ground_1)
col_collection.objects.link(ob_warp0x01)
col_collection.objects.link(ob_warp0x02)
col_collection.objects.link(ob_warpplane01)
col_collection.objects.link(ob_warp_02_group)
col_collection.objects.link(ob_warpplane02)

# ---- scene / render settings (as saved in the file)
scene.frame_start = 1; scene.frame_end = 250; scene.frame_set(1)
scene.render.engine = 'BLENDER_EEVEE_NEXT'
scene.render.fps = 30
scene.cycles.use_denoising = False
scene.cycles.samples = 128
scene.cycles.sampling_pattern = 'TABULATED_SOBOL'
scene.cycles.use_adaptive_sampling = False
scene.cycles.use_light_tree = False
scene.view_settings.view_transform = 'Standard'
bpy.context.view_layer.update()

# ---- added for rendering (the .blend has no active camera and no usable light): camera, sun
cam_auto = bpy.data.cameras.new('AutoCamera')
cam_auto.lens = 50.0
cam_auto.sensor_width = 36.0
cam_auto.clip_end = 7811.93
ob_auto_camera = bpy.data.objects.new('AutoCamera', cam_auto)
scene.collection.objects.link(ob_auto_camera)
ob_auto_camera.location = (431.651, -533.778, 387.657)
ob_auto_camera.rotation_euler = (1.09748, -7.21219e-08, 0.694738)
scene.camera = ob_auto_camera
light_auto_sun = bpy.data.lights.new('AutoSun', 'SUN')
light_auto_sun.energy = 3.0
light_auto_sun.angle = 0.0523599
ob_auto_sun = bpy.data.objects.new('AutoSun', light_auto_sun)
scene.collection.objects.link(ob_auto_sun)
ob_auto_sun.rotation_euler = (0.872665, 0.174533, 0.523599)
bpy.context.view_layer.update()
